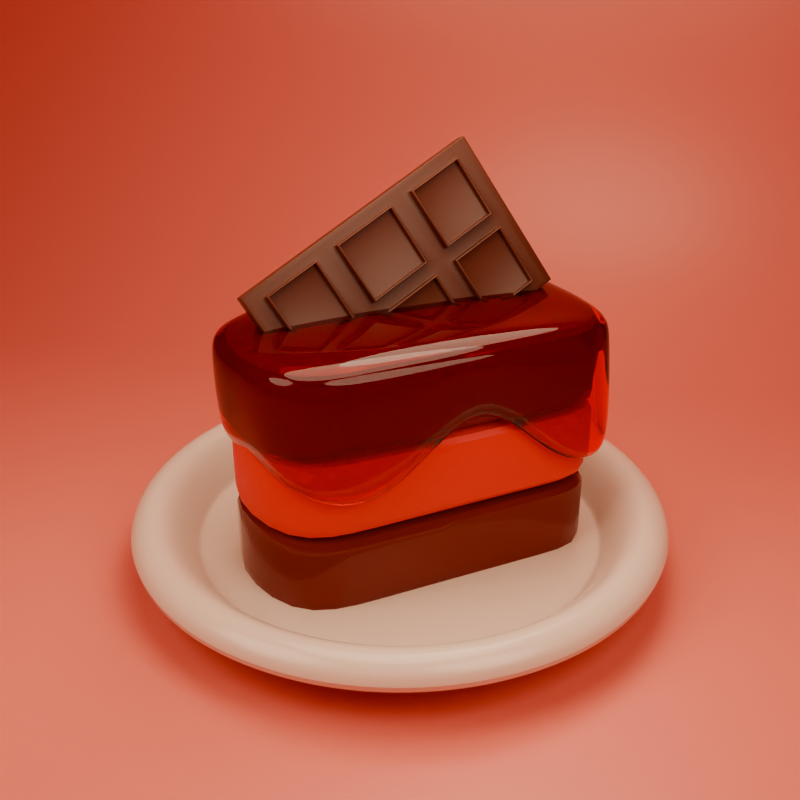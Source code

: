 # Source: Piece_of_Cake.blend  (saved by Blender 4.0.36; exported with 4.5.12 LTS)
import bpy
from mathutils import Matrix  # noqa: F401  (used for matrix-valued properties, if any)

bpy.ops.wm.read_factory_settings(use_empty=True)
scene = bpy.context.scene
scene.name = 'Scene'

# ---- collections
col_collection = bpy.data.collections.new('Collection'); scene.collection.children.link(col_collection)

# ---- materials (node trees are filled in below, after node groups)
mat_material_003 = bpy.data.materials.new('Material.003')
mat_material_004 = bpy.data.materials.new('Material.004')
mat_material_005 = bpy.data.materials.new('Material.005')
mat_material_006 = bpy.data.materials.new('Material.006')
mat_material_002 = bpy.data.materials.new('Material.002')
mat_material_001 = bpy.data.materials.new('Material.001')

# ---- node groups
ng_auto_smooth = bpy.data.node_groups.new('Auto Smooth', 'GeometryNodeTree')
_s = ng_auto_smooth.interface.new_socket(name='Geometry', in_out='OUTPUT', socket_type='NodeSocketGeometry')
_s = ng_auto_smooth.interface.new_socket(name='Geometry', in_out='INPUT', socket_type='NodeSocketGeometry')
_s = ng_auto_smooth.interface.new_socket(name='Angle', in_out='INPUT', socket_type='NodeSocketFloat')
_s.subtype = 'ANGLE'
_s.min_value = 0.0
_s.max_value = 3.142
ng_auto_smooth.is_modifier = True
_N = ng_auto_smooth.nodes; _L = ng_auto_smooth.links
n0 = _N.new('NodeGroupOutput'); n0.name = 'Group Output'; n0.location = (480, -100)
n1 = _N.new('NodeGroupInput'); n1.name = 'Group Input'; n1.location = (-420, -300)
n2 = _N.new('NodeGroupInput'); n2.name = 'Group Input.001'; n2.location = (-60, -100)
n3 = _N.new('GeometryNodeSetShadeSmooth'); n3.name = 'Set Shade Smooth'; n3.location = (120, -100)
n3.domain = 'EDGE'
n4 = _N.new('GeometryNodeSetShadeSmooth'); n4.name = 'Set Shade Smooth.001'; n4.location = (300, -100)
n5 = _N.new('GeometryNodeInputMeshEdgeAngle'); n5.name = 'Edge Angle'; n5.location = (-420, -220)
n6 = _N.new('GeometryNodeInputEdgeSmooth'); n6.name = 'Is Edge Smooth'; n6.location = (-60, -160)
n7 = _N.new('GeometryNodeInputShadeSmooth'); n7.name = 'Is Face Smooth'; n7.location = (-240, -340)
n8 = _N.new('FunctionNodeBooleanMath'); n8.name = 'Boolean Math'; n8.location = (-60, -220)
n9 = _N.new('FunctionNodeCompare'); n9.name = 'Compare'; n9.location = (-240, -180)
n9.operation = 'LESS_EQUAL'
_L.new(n5.outputs[0], n9.inputs[0])
_L.new(n4.outputs[0], n0.inputs[0])
_L.new(n1.outputs[1], n9.inputs[1])
_L.new(n9.outputs[0], n8.inputs[0])
_L.new(n7.outputs[0], n8.inputs[1])
_L.new(n2.outputs[0], n3.inputs[0])
_L.new(n6.outputs[0], n3.inputs[1])
_L.new(n3.outputs[0], n4.inputs[0])
_L.new(n8.outputs[0], n3.inputs[2])
n0.is_active_output = True

# ---- material node trees
mat_material_003.use_nodes = True; mat_material_003.node_tree.nodes.clear()
_N = mat_material_003.node_tree.nodes; _L = mat_material_003.node_tree.links
n0 = _N.new('ShaderNodeBsdfPrincipled'); n0.name = 'Principled BSDF'; n0.location = (10, 300)
n0.inputs[0].default_value = (0.2016, 0.02122, 0.01229, 1.0)
n0.inputs[2].default_value = 0.03279
n0.inputs[3].default_value = 1.45
n1 = _N.new('ShaderNodeOutputMaterial'); n1.name = 'Material Output'; n1.location = (300, 300)
_L.new(n0.outputs[0], n1.inputs[0])
n1.is_active_output = True
mat_material_004.use_nodes = True; mat_material_004.node_tree.nodes.clear()
_N = mat_material_004.node_tree.nodes; _L = mat_material_004.node_tree.links
n0 = _N.new('ShaderNodeBsdfPrincipled'); n0.name = 'Principled BSDF'; n0.location = (10, 300)
n0.inputs[0].default_value = (0.8, 0.07721, 0.06722, 1.0)
n0.inputs[3].default_value = 1.45
n1 = _N.new('ShaderNodeOutputMaterial'); n1.name = 'Material Output'; n1.location = (300, 300)
_L.new(n0.outputs[0], n1.inputs[0])
n1.is_active_output = True
mat_material_005.use_nodes = True; mat_material_005.node_tree.nodes.clear()
_N = mat_material_005.node_tree.nodes; _L = mat_material_005.node_tree.links
n0 = _N.new('ShaderNodeBsdfPrincipled'); n0.name = 'Principled BSDF'; n0.location = (10, 300)
n0.inputs[0].default_value = (1.0, 0.02938, 0.02622, 1.0)
n0.inputs[2].default_value = 0.0
n0.inputs[3].default_value = 1.45
n0.inputs[18].default_value = 1.0
n1 = _N.new('ShaderNodeOutputMaterial'); n1.name = 'Material Output'; n1.location = (300, 300)
_L.new(n0.outputs[0], n1.inputs[0])
n1.is_active_output = True
mat_material_006.use_nodes = True; mat_material_006.node_tree.nodes.clear()
_N = mat_material_006.node_tree.nodes; _L = mat_material_006.node_tree.links
n0 = _N.new('ShaderNodeBsdfPrincipled'); n0.name = 'Principled BSDF'; n0.location = (10, 300)
n0.inputs[0].default_value = (0.117, 0.0289, 0.01542, 1.0)
n0.inputs[2].default_value = 0.35
n0.inputs[3].default_value = 1.45
n1 = _N.new('ShaderNodeOutputMaterial'); n1.name = 'Material Output'; n1.location = (300, 300)
_L.new(n0.outputs[0], n1.inputs[0])
n1.is_active_output = True
mat_material_002.use_nodes = True; mat_material_002.node_tree.nodes.clear()
_N = mat_material_002.node_tree.nodes; _L = mat_material_002.node_tree.links
n0 = _N.new('ShaderNodeBsdfPrincipled'); n0.name = 'Principled BSDF'; n0.location = (10, 300)
n0.inputs[0].default_value = (0.7992, 0.6239, 0.5332, 1.0)
n0.inputs[2].default_value = 0.2
n0.inputs[3].default_value = 1.45
n1 = _N.new('ShaderNodeOutputMaterial'); n1.name = 'Material Output'; n1.location = (300, 300)
_L.new(n0.outputs[0], n1.inputs[0])
n1.is_active_output = True
mat_material_001.use_nodes = True; mat_material_001.node_tree.nodes.clear()
_N = mat_material_001.node_tree.nodes; _L = mat_material_001.node_tree.links
n0 = _N.new('ShaderNodeBsdfPrincipled'); n0.name = 'Principled BSDF'; n0.location = (10, 300)
n0.inputs[0].default_value = (0.7993, 0.2418, 0.2032, 1.0)
n0.inputs[2].default_value = 0.35
n0.inputs[3].default_value = 1.45
n1 = _N.new('ShaderNodeOutputMaterial'); n1.name = 'Material Output'; n1.location = (300, 300)
_L.new(n0.outputs[0], n1.inputs[0])
n1.is_active_output = True

# ---- world
world_world = bpy.data.worlds.new('World'); scene.world = world_world
world_world.use_nodes = True; world_world.node_tree.nodes.clear()
_N = world_world.node_tree.nodes; _L = world_world.node_tree.links
n0 = _N.new('ShaderNodeOutputWorld'); n0.name = 'World Output'; n0.location = (300, 300)
n1 = _N.new('ShaderNodeBackground'); n1.name = 'Background'; n1.location = (10, 300)
n1.inputs[0].default_value = (0.3186, 0.03954, 0.0356, 1.0)
_L.new(n1.outputs[0], n0.inputs[0])
n0.is_active_output = True
world_world.color = (0.05088, 0.05088, 0.05088)
world_world.use_sun_shadow = False
world_world.sun_shadow_jitter_overblur = 0.0

# ---- cameras
cam_camera_001 = bpy.data.cameras.new('Camera.001')

# ---- lights
light_area = bpy.data.lights.new('Area', 'AREA')
light_area.color = (1.0, 0.9512, 0.6909)
light_area.transmission_factor = 0.0
light_area.energy = 75.0
light_area.shadow_maximum_resolution = 0.006
light_area.use_absolute_resolution = True
light_area.shape = 'DISK'
light_area.size = 3.0
light_area.size_y = 1.0
light_area_003 = bpy.data.lights.new('Area.003', 'AREA')
light_area_003.color = (1.0, 0.9512, 0.6909)
light_area_003.transmission_factor = 0.0
light_area_003.energy = 75.0
light_area_003.shadow_maximum_resolution = 0.006
light_area_003.use_absolute_resolution = True
light_area_003.shape = 'DISK'
light_area_003.size = 3.0
light_area_003.size_y = 1.0
light_area_005 = bpy.data.lights.new('Area.005', 'AREA')
light_area_005.color = (1.0, 0.9512, 0.6909)
light_area_005.transmission_factor = 0.0
light_area_005.energy = 75.0
light_area_005.shadow_maximum_resolution = 0.006
light_area_005.use_absolute_resolution = True
light_area_005.shape = 'DISK'
light_area_005.size = 3.0
light_area_005.size_y = 1.0
light_area_006 = bpy.data.lights.new('Area.006', 'AREA')
light_area_006.color = (1.0, 0.9512, 0.6909)
light_area_006.transmission_factor = 0.0
light_area_006.energy = 75.0
light_area_006.shadow_maximum_resolution = 0.006
light_area_006.use_absolute_resolution = True
light_area_006.shape = 'DISK'
light_area_006.size = 3.0
light_area_006.size_y = 1.0

# ---- meshes
me_plane = bpy.data.meshes.new('Plane')
me_plane.from_pydata([(-0.3476, -0.834, 0.0), (0.3476, -0.834, 0.0), (-0.6652, 0.834, 0.0), (0.6652, 0.834, 0.0), (-0.3476, -0.834, 0.4556), (0.3476, -0.834, 0.4556), (-0.6652, 0.834, 0.4556), (0.6652, 0.834, 0.4556), (0.427, -0.417, 0.0), (-0.427, -0.417, 0.0), (-0.5064, -3.267e-10, 0.0), (-0.5858, 0.417, 0.0), (0.6652, 0.834, 0.4086), (0.6652, 0.834, 0.04701), (0.3476, -0.834, 0.04701), (0.3476, -0.834, 0.4086), (-0.3476, -0.834, 0.4086), (-0.3476, -0.834, 0.04701), (-0.6652, 0.834, 0.04701), (-0.6652, 0.834, 0.4086), (0.5064, -3.267e-10, 0.0), (0.5858, 0.417, 0.0), (-0.5858, 0.417, 0.4556), (-0.5064, -3.267e-10, 0.4556), (-0.427, -0.417, 0.4556), (0.427, -0.417, 0.4556), (0.5064, -3.267e-10, 0.4556), (0.5858, 0.417, 0.4556), (-0.427, -0.417, 0.4086), (-0.5064, -3.267e-10, 0.4086), (-0.5858, 0.417, 0.4086), (-0.5858, 0.417, 0.04701), (-0.5064, -3.267e-10, 0.04701), (-0.427, -0.417, 0.04701), (0.5858, 0.417, 0.4086), (0.5064, -3.267e-10, 0.4086), (0.427, -0.417, 0.4086), (0.427, -0.417, 0.04701), (0.5064, -3.267e-10, 0.04701), (0.5858, 0.417, 0.04701)], [], [(11, 2, 3, 21), (22, 27, 7, 6), (3, 2, 18, 13), (9, 0, 17, 33), (21, 3, 13, 39), (28, 16, 4, 24), (16, 15, 5, 4), (0, 1, 14, 17), (12, 34, 39, 13), (34, 12, 7, 27), (15, 16, 17, 14), (19, 12, 13, 18), (30, 19, 18, 31), (36, 15, 14, 37), (12, 19, 6, 7), (34, 35, 38, 39), (35, 36, 37, 38), (16, 28, 33, 17), (28, 29, 32, 33), (29, 30, 31, 32), (15, 36, 25, 5), (36, 35, 26, 25), (35, 34, 27, 26), (19, 30, 22, 6), (30, 29, 23, 22), (29, 28, 24, 23), (1, 8, 37, 14), (8, 20, 38, 37), (20, 21, 39, 38), (2, 11, 31, 18), (11, 10, 32, 31), (10, 9, 33, 32), (4, 5, 25, 24), (24, 25, 26, 23), (23, 26, 27, 22), (0, 9, 8, 1), (9, 10, 20, 8), (10, 11, 21, 20)])
me_plane.polygons.foreach_set('use_smooth', [True] * 38)
_uv = me_plane.uv_layers.new(name='UVMap')
_uv.uv.foreach_set('vector', [0.0, 0.75, 0.0, 1.0, 1.0, 1.0, 1.0, 0.75, 0.0, 0.75, 1.0, 0.75, 1.0, 1.0, 0.0, 1.0, 1.0, 1.0, 0.0, 1.0, 0.0, 1.0, 1.0, 1.0, 0.0, 0.25, 0.0, 0.0, 0.0, 0.0, 0.0, 0.25, 1.0, 0.75, 1.0, 1.0, 1.0, 1.0, 1.0, 0.75, 0.0, 0.25, 0.0, 0.0, 0.0, 0.0, 0.0, 0.25, 0.0, 0.0, 1.0, 0.0, 1.0, 0.0, 0.0, 0.0, 0.0, 0.0, 1.0, 0.0, 1.0, 0.0, 0.0, 0.0, 1.0, 1.0, 1.0, 0.75, 1.0, 0.75, 1.0, 1.0, 1.0, 0.75, 1.0, 1.0, 1.0, 1.0, 1.0, 0.75, 1.0, 0.0, 0.0, 0.0, 0.0, 0.0, 1.0, 0.0, 0.0, 1.0, 1.0, 1.0, 1.0, 1.0, 0.0, 1.0, 0.0, 0.75, 0.0, 1.0, 0.0, 1.0, 0.0, 0.75, 1.0, 0.25, 1.0, 0.0, 1.0, 0.0, 1.0, 0.25, 1.0, 1.0, 0.0, 1.0, 0.0, 1.0, 1.0, 1.0, 1.0, 0.75, 1.0, 0.5, 1.0, 0.5, 1.0, 0.75, 1.0, 0.5, 1.0, 0.25, 1.0, 0.25, 1.0, 0.5, 0.0, 0.0, 0.0, 0.25, 0.0, 0.25, 0.0, 0.0, 0.0, 0.25, 0.0, 0.5, 0.0, 0.5, 0.0, 0.25, 0.0, 0.5, 0.0, 0.75, 0.0, 0.75, 0.0, 0.5, 1.0, 0.0, 1.0, 0.25, 1.0, 0.25, 1.0, 0.0, 1.0, 0.25, 1.0, 0.5, 1.0, 0.5, 1.0, 0.25, 1.0, 0.5, 1.0, 0.75, 1.0, 0.75, 1.0, 0.5, 0.0, 1.0, 0.0, 0.75, 0.0, 0.75, 0.0, 1.0, 0.0, 0.75, 0.0, 0.5, 0.0, 0.5, 0.0, 0.75, 0.0, 0.5, 0.0, 0.25, 0.0, 0.25, 0.0, 0.5, 1.0, 0.0, 1.0, 0.25, 1.0, 0.25, 1.0, 0.0, 1.0, 0.25, 1.0, 0.5, 1.0, 0.5, 1.0, 0.25, 1.0, 0.5, 1.0, 0.75, 1.0, 0.75, 1.0, 0.5, 0.0, 1.0, 0.0, 0.75, 0.0, 0.75, 0.0, 1.0, 0.0, 0.75, 0.0, 0.5, 0.0, 0.5, 0.0, 0.75, 0.0, 0.5, 0.0, 0.25, 0.0, 0.25, 0.0, 0.5, 0.0, 0.0, 1.0, 0.0, 1.0, 0.25, 0.0, 0.25, 0.0, 0.25, 1.0, 0.25, 1.0, 0.5, 0.0, 0.5, 0.0, 0.5, 1.0, 0.5, 1.0, 0.75, 0.0, 0.75, 0.0, 0.0, 0.0, 0.25, 1.0, 0.25, 1.0, 0.0, 0.0, 0.25, 0.0, 0.5, 1.0, 0.5, 1.0, 0.25, 0.0, 0.5, 0.0, 0.75, 1.0, 0.75, 1.0, 0.5])
me_plane.materials.append(mat_material_003)
me_plane.update()
me_plane_001 = bpy.data.meshes.new('Plane.001')
me_plane_001.from_pydata([(-0.3476, -0.834, 0.0), (0.3476, -0.834, 0.0), (-0.6652, 0.834, 0.0), (0.6652, 0.834, 0.0), (-0.3476, -0.834, 0.4556), (0.3476, -0.834, 0.4556), (-0.6652, 0.834, 0.4556), (0.6652, 0.834, 0.4556), (0.427, -0.417, 0.0), (-0.427, -0.417, 0.0), (-0.5064, -3.267e-10, 0.0), (-0.5858, 0.417, 0.0), (0.6652, 0.834, 0.4086), (0.6652, 0.834, 0.04701), (0.3476, -0.834, 0.04701), (0.3476, -0.834, 0.4086), (-0.3476, -0.834, 0.4086), (-0.3476, -0.834, 0.04701), (-0.6652, 0.834, 0.04701), (-0.6652, 0.834, 0.4086), (0.5064, -3.267e-10, 0.0), (0.5858, 0.417, 0.0), (-0.5858, 0.417, 0.4556), (-0.5064, -3.267e-10, 0.4556), (-0.427, -0.417, 0.4556), (0.427, -0.417, 0.4556), (0.5064, -3.267e-10, 0.4556), (0.5858, 0.417, 0.4556), (-0.427, -0.417, 0.4086), (-0.5064, -3.267e-10, 0.4086), (-0.5858, 0.417, 0.4086), (-0.5858, 0.417, 0.04701), (-0.5064, -3.267e-10, 0.04701), (-0.427, -0.417, 0.04701), (0.5858, 0.417, 0.4086), (0.5064, -3.267e-10, 0.4086), (0.427, -0.417, 0.4086), (0.427, -0.417, 0.04701), (0.5064, -3.267e-10, 0.04701), (0.5858, 0.417, 0.04701)], [], [(11, 2, 3, 21), (22, 27, 7, 6), (3, 2, 18, 13), (9, 0, 17, 33), (21, 3, 13, 39), (28, 16, 4, 24), (16, 15, 5, 4), (0, 1, 14, 17), (12, 34, 39, 13), (34, 12, 7, 27), (15, 16, 17, 14), (19, 12, 13, 18), (30, 19, 18, 31), (36, 15, 14, 37), (12, 19, 6, 7), (34, 35, 38, 39), (35, 36, 37, 38), (16, 28, 33, 17), (28, 29, 32, 33), (29, 30, 31, 32), (15, 36, 25, 5), (36, 35, 26, 25), (35, 34, 27, 26), (19, 30, 22, 6), (30, 29, 23, 22), (29, 28, 24, 23), (1, 8, 37, 14), (8, 20, 38, 37), (20, 21, 39, 38), (2, 11, 31, 18), (11, 10, 32, 31), (10, 9, 33, 32), (4, 5, 25, 24), (24, 25, 26, 23), (23, 26, 27, 22), (0, 9, 8, 1), (9, 10, 20, 8), (10, 11, 21, 20)])
me_plane_001.polygons.foreach_set('use_smooth', [True] * 38)
_uv = me_plane_001.uv_layers.new(name='UVMap')
_uv.uv.foreach_set('vector', [0.0, 0.75, 0.0, 1.0, 1.0, 1.0, 1.0, 0.75, 0.0, 0.75, 1.0, 0.75, 1.0, 1.0, 0.0, 1.0, 1.0, 1.0, 0.0, 1.0, 0.0, 1.0, 1.0, 1.0, 0.0, 0.25, 0.0, 0.0, 0.0, 0.0, 0.0, 0.25, 1.0, 0.75, 1.0, 1.0, 1.0, 1.0, 1.0, 0.75, 0.0, 0.25, 0.0, 0.0, 0.0, 0.0, 0.0, 0.25, 0.0, 0.0, 1.0, 0.0, 1.0, 0.0, 0.0, 0.0, 0.0, 0.0, 1.0, 0.0, 1.0, 0.0, 0.0, 0.0, 1.0, 1.0, 1.0, 0.75, 1.0, 0.75, 1.0, 1.0, 1.0, 0.75, 1.0, 1.0, 1.0, 1.0, 1.0, 0.75, 1.0, 0.0, 0.0, 0.0, 0.0, 0.0, 1.0, 0.0, 0.0, 1.0, 1.0, 1.0, 1.0, 1.0, 0.0, 1.0, 0.0, 0.75, 0.0, 1.0, 0.0, 1.0, 0.0, 0.75, 1.0, 0.25, 1.0, 0.0, 1.0, 0.0, 1.0, 0.25, 1.0, 1.0, 0.0, 1.0, 0.0, 1.0, 1.0, 1.0, 1.0, 0.75, 1.0, 0.5, 1.0, 0.5, 1.0, 0.75, 1.0, 0.5, 1.0, 0.25, 1.0, 0.25, 1.0, 0.5, 0.0, 0.0, 0.0, 0.25, 0.0, 0.25, 0.0, 0.0, 0.0, 0.25, 0.0, 0.5, 0.0, 0.5, 0.0, 0.25, 0.0, 0.5, 0.0, 0.75, 0.0, 0.75, 0.0, 0.5, 1.0, 0.0, 1.0, 0.25, 1.0, 0.25, 1.0, 0.0, 1.0, 0.25, 1.0, 0.5, 1.0, 0.5, 1.0, 0.25, 1.0, 0.5, 1.0, 0.75, 1.0, 0.75, 1.0, 0.5, 0.0, 1.0, 0.0, 0.75, 0.0, 0.75, 0.0, 1.0, 0.0, 0.75, 0.0, 0.5, 0.0, 0.5, 0.0, 0.75, 0.0, 0.5, 0.0, 0.25, 0.0, 0.25, 0.0, 0.5, 1.0, 0.0, 1.0, 0.25, 1.0, 0.25, 1.0, 0.0, 1.0, 0.25, 1.0, 0.5, 1.0, 0.5, 1.0, 0.25, 1.0, 0.5, 1.0, 0.75, 1.0, 0.75, 1.0, 0.5, 0.0, 1.0, 0.0, 0.75, 0.0, 0.75, 0.0, 1.0, 0.0, 0.75, 0.0, 0.5, 0.0, 0.5, 0.0, 0.75, 0.0, 0.5, 0.0, 0.25, 0.0, 0.25, 0.0, 0.5, 0.0, 0.0, 1.0, 0.0, 1.0, 0.25, 0.0, 0.25, 0.0, 0.25, 1.0, 0.25, 1.0, 0.5, 0.0, 0.5, 0.0, 0.5, 1.0, 0.5, 1.0, 0.75, 0.0, 0.75, 0.0, 0.0, 0.0, 0.25, 1.0, 0.25, 1.0, 0.0, 0.0, 0.25, 0.0, 0.5, 1.0, 0.5, 1.0, 0.25, 0.0, 0.5, 0.0, 0.75, 1.0, 0.75, 1.0, 0.5])
me_plane_001.materials.append(mat_material_004)
me_plane_001.update()
me_plane_002 = bpy.data.meshes.new('Plane.002')
me_plane_002.from_pydata([(-0.3476, -0.834, 0.0), (0.3476, -0.834, 0.0), (-0.6652, 0.834, 0.0), (0.6652, 0.834, 0.0), (-0.3476, -0.834, 0.4556), (0.3476, -0.834, 0.4556), (-0.6652, 0.834, 0.4556), (0.6652, 0.834, 0.4556), (0.427, -0.417, 0.0), (-0.427, -0.417, 0.0), (-0.5064, -3.267e-10, 0.0), (-0.5858, 0.417, 0.0), (0.6652, 0.834, 0.4086), (0.6652, 0.834, 0.04701), (0.3476, -0.834, 0.04701), (0.3476, -0.834, 0.4086), (-0.3476, -0.834, 0.4086), (-0.3476, -0.834, 0.04701), (-0.6652, 0.834, 0.04701), (-0.6652, 0.834, 0.4086), (0.5064, -3.267e-10, 0.0), (0.5858, 0.417, 0.0), (-0.5858, 0.417, 0.4556), (-0.5064, -3.267e-10, 0.4556), (-0.427, -0.417, 0.4556), (0.427, -0.417, 0.4556), (0.5064, -3.267e-10, 0.4556), (0.5858, 0.417, 0.4556), (-0.427, -0.417, 0.4086), (-0.5064, -3.267e-10, 0.4086), (-0.5858, 0.417, 0.4086), (-0.5858, 0.417, 0.04701), (-0.5064, -3.267e-10, 0.04701), (-0.427, -0.417, 0.04701), (0.5858, 0.417, 0.4086), (0.5064, -3.267e-10, 0.4086), (0.427, -0.417, 0.4086), (0.427, -0.417, 0.04701), (0.5064, -3.267e-10, 0.04701), (0.5858, 0.417, 0.04701)], [], [(11, 2, 3, 21), (22, 27, 7, 6), (3, 2, 18, 13), (9, 0, 17, 33), (21, 3, 13, 39), (28, 16, 4, 24), (16, 15, 5, 4), (0, 1, 14, 17), (12, 34, 39, 13), (34, 12, 7, 27), (15, 16, 17, 14), (19, 12, 13, 18), (30, 19, 18, 31), (36, 15, 14, 37), (12, 19, 6, 7), (34, 35, 38, 39), (35, 36, 37, 38), (16, 28, 33, 17), (28, 29, 32, 33), (29, 30, 31, 32), (15, 36, 25, 5), (36, 35, 26, 25), (35, 34, 27, 26), (19, 30, 22, 6), (30, 29, 23, 22), (29, 28, 24, 23), (1, 8, 37, 14), (8, 20, 38, 37), (20, 21, 39, 38), (2, 11, 31, 18), (11, 10, 32, 31), (10, 9, 33, 32), (4, 5, 25, 24), (24, 25, 26, 23), (23, 26, 27, 22), (0, 9, 8, 1), (9, 10, 20, 8), (10, 11, 21, 20)])
me_plane_002.polygons.foreach_set('use_smooth', [True] * 38)
_uv = me_plane_002.uv_layers.new(name='UVMap')
_uv.uv.foreach_set('vector', [0.0, 0.75, 0.0, 1.0, 1.0, 1.0, 1.0, 0.75, 0.0, 0.75, 1.0, 0.75, 1.0, 1.0, 0.0, 1.0, 1.0, 1.0, 0.0, 1.0, 0.0, 1.0, 1.0, 1.0, 0.0, 0.25, 0.0, 0.0, 0.0, 0.0, 0.0, 0.25, 1.0, 0.75, 1.0, 1.0, 1.0, 1.0, 1.0, 0.75, 0.0, 0.25, 0.0, 0.0, 0.0, 0.0, 0.0, 0.25, 0.0, 0.0, 1.0, 0.0, 1.0, 0.0, 0.0, 0.0, 0.0, 0.0, 1.0, 0.0, 1.0, 0.0, 0.0, 0.0, 1.0, 1.0, 1.0, 0.75, 1.0, 0.75, 1.0, 1.0, 1.0, 0.75, 1.0, 1.0, 1.0, 1.0, 1.0, 0.75, 1.0, 0.0, 0.0, 0.0, 0.0, 0.0, 1.0, 0.0, 0.0, 1.0, 1.0, 1.0, 1.0, 1.0, 0.0, 1.0, 0.0, 0.75, 0.0, 1.0, 0.0, 1.0, 0.0, 0.75, 1.0, 0.25, 1.0, 0.0, 1.0, 0.0, 1.0, 0.25, 1.0, 1.0, 0.0, 1.0, 0.0, 1.0, 1.0, 1.0, 1.0, 0.75, 1.0, 0.5, 1.0, 0.5, 1.0, 0.75, 1.0, 0.5, 1.0, 0.25, 1.0, 0.25, 1.0, 0.5, 0.0, 0.0, 0.0, 0.25, 0.0, 0.25, 0.0, 0.0, 0.0, 0.25, 0.0, 0.5, 0.0, 0.5, 0.0, 0.25, 0.0, 0.5, 0.0, 0.75, 0.0, 0.75, 0.0, 0.5, 1.0, 0.0, 1.0, 0.25, 1.0, 0.25, 1.0, 0.0, 1.0, 0.25, 1.0, 0.5, 1.0, 0.5, 1.0, 0.25, 1.0, 0.5, 1.0, 0.75, 1.0, 0.75, 1.0, 0.5, 0.0, 1.0, 0.0, 0.75, 0.0, 0.75, 0.0, 1.0, 0.0, 0.75, 0.0, 0.5, 0.0, 0.5, 0.0, 0.75, 0.0, 0.5, 0.0, 0.25, 0.0, 0.25, 0.0, 0.5, 1.0, 0.0, 1.0, 0.25, 1.0, 0.25, 1.0, 0.0, 1.0, 0.25, 1.0, 0.5, 1.0, 0.5, 1.0, 0.25, 1.0, 0.5, 1.0, 0.75, 1.0, 0.75, 1.0, 0.5, 0.0, 1.0, 0.0, 0.75, 0.0, 0.75, 0.0, 1.0, 0.0, 0.75, 0.0, 0.5, 0.0, 0.5, 0.0, 0.75, 0.0, 0.5, 0.0, 0.25, 0.0, 0.25, 0.0, 0.5, 0.0, 0.0, 1.0, 0.0, 1.0, 0.25, 0.0, 0.25, 0.0, 0.25, 1.0, 0.25, 1.0, 0.5, 0.0, 0.5, 0.0, 0.5, 1.0, 0.5, 1.0, 0.75, 0.0, 0.75, 0.0, 0.0, 0.0, 0.25, 1.0, 0.25, 1.0, 0.0, 0.0, 0.25, 0.0, 0.5, 1.0, 0.5, 1.0, 0.25, 0.0, 0.5, 0.0, 0.75, 1.0, 0.75, 1.0, 0.5])
me_plane_002.materials.append(mat_material_003)
me_plane_002.update()
me_plane_003 = bpy.data.meshes.new('Plane.003')
me_plane_003.from_pydata([(-0.3315, -0.7779, 0.1771), (0.3317, -0.7779, 0.1771), (-0.6346, 0.7786, 0.1771), (0.6348, 0.7786, 0.1771), (-0.5588, 0.3895, 0.1771), (-0.483, 0.000345, 0.1771), (-0.4073, -0.3888, 0.1771), (0.4075, -0.3888, 0.1771), (0.4833, 0.000345, 0.1771), (0.5591, 0.3895, 0.1771), (-0.3315, -0.7779, -0.3059), (0.3317, -0.7779, -0.3145), (-0.6346, 0.7786, -0.2403), (0.6581, 0.8183, -0.4421), (-0.5588, 0.3895, -0.3145), (-0.4273, -0.0294, -0.6888), (-0.4073, -0.3888, -0.3145), (0.4593, -0.4005, -0.4763), (0.4378, 0.09651, 0.05781), (0.6167, 0.4337, -0.4675), (0.3317, -0.7779, 0.1374), (-0.3315, -0.7779, 0.1374), (0.4075, -0.3888, 0.1374), (-0.483, 0.000345, 0.1374), (-0.5588, 0.3895, 0.1374), (0.6348, 0.7786, 0.1374), (0.5591, 0.3895, 0.1374), (-0.4073, -0.3888, 0.1374), (0.4833, 0.000345, 0.1374), (-0.6346, 0.7786, 0.1374), (0.0001218, -0.7779, 0.1771), (0.0001218, 0.7786, 0.1771), (0.0001218, -0.3888, 0.1771), (0.0001218, 0.000345, 0.1771), (0.0001218, 0.3895, 0.1771), (-0.004421, -0.7199, -0.2687), (0.01174, 0.7985, -0.19), (0.0001218, 0.7786, 0.1374), (0.0001218, -0.7779, 0.1374)], [], [(34, 9, 3, 31), (30, 1, 7, 32), (32, 7, 8, 33), (33, 8, 9, 34), (38, 21, 10, 35), (22, 20, 11, 17), (23, 24, 14, 15), (25, 26, 19, 13), (27, 23, 15, 16), (28, 22, 17, 18), (37, 25, 13, 36), (21, 27, 16, 10), (24, 29, 12, 14), (26, 28, 18, 19), (9, 8, 28, 26), (4, 2, 29, 24), (0, 6, 27, 21), (31, 3, 25, 37), (8, 7, 22, 28), (6, 5, 23, 27), (3, 9, 26, 25), (5, 4, 24, 23), (7, 1, 20, 22), (30, 0, 21, 38), (1, 30, 38, 20), (2, 31, 37, 29), (29, 37, 36, 12), (20, 38, 35, 11), (5, 33, 34, 4), (6, 32, 33, 5), (0, 30, 32, 6), (4, 34, 31, 2)])
me_plane_003.polygons.foreach_set('use_smooth', [True] * 32)
_uv = me_plane_003.uv_layers.new(name='UVMap')
_uv.uv.foreach_set('vector', [0.5, 0.75, 1.0, 0.75, 1.0, 1.0, 0.5, 1.0, 0.5, 0.0, 1.0, 0.0, 1.0, 0.25, 0.5, 0.25, 0.5, 0.25, 1.0, 0.25, 1.0, 0.5, 0.5, 0.5, 0.5, 0.5, 1.0, 0.5, 1.0, 0.75, 0.5, 0.75, 0.5, 0.0, 0.0, 0.0, 0.0, 0.0, 0.5, 0.0, 1.0, 0.25, 1.0, 0.0, 1.0, 0.0, 1.0, 0.25, 0.0, 0.5, 0.0, 0.75, 0.0, 0.75, 0.0, 0.5, 1.0, 1.0, 1.0, 0.75, 1.0, 0.75, 1.0, 1.0, 0.0, 0.25, 0.0, 0.5, 0.0, 0.5, 0.0, 0.25, 1.0, 0.5, 1.0, 0.25, 1.0, 0.25, 1.0, 0.5, 0.5, 1.0, 1.0, 1.0, 1.0, 1.0, 0.5, 1.0, 0.0, 0.0, 0.0, 0.25, 0.0, 0.25, 0.0, 0.0, 0.0, 0.75, 0.0, 1.0, 0.0, 1.0, 0.0, 0.75, 1.0, 0.75, 1.0, 0.5, 1.0, 0.5, 1.0, 0.75, 1.0, 0.75, 1.0, 0.5, 1.0, 0.5, 1.0, 0.75, 0.0, 0.75, 0.0, 1.0, 0.0, 1.0, 0.0, 0.75, 0.0, 0.0, 0.0, 0.25, 0.0, 0.25, 0.0, 0.0, 0.5, 1.0, 1.0, 1.0, 1.0, 1.0, 0.5, 1.0, 1.0, 0.5, 1.0, 0.25, 1.0, 0.25, 1.0, 0.5, 0.0, 0.25, 0.0, 0.5, 0.0, 0.5, 0.0, 0.25, 1.0, 1.0, 1.0, 0.75, 1.0, 0.75, 1.0, 1.0, 0.0, 0.5, 0.0, 0.75, 0.0, 0.75, 0.0, 0.5, 1.0, 0.25, 1.0, 0.0, 1.0, 0.0, 1.0, 0.25, 0.5, 0.0, 0.0, 0.0, 0.0, 0.0, 0.5, 0.0, 1.0, 0.0, 0.5, 0.0, 0.5, 0.0, 1.0, 0.0, 0.0, 1.0, 0.5, 1.0, 0.5, 1.0, 0.0, 1.0, 0.0, 1.0, 0.5, 1.0, 0.5, 1.0, 0.0, 1.0, 1.0, 0.0, 0.5, 0.0, 0.5, 0.0, 1.0, 0.0, 0.0, 0.5, 0.5, 0.5, 0.5, 0.75, 0.0, 0.75, 0.0, 0.25, 0.5, 0.25, 0.5, 0.5, 0.0, 0.5, 0.0, 0.0, 0.5, 0.0, 0.5, 0.25, 0.0, 0.25, 0.0, 0.75, 0.5, 0.75, 0.5, 1.0, 0.0, 1.0])
me_plane_003.materials.append(mat_material_005)
me_plane_003.update()
me_plane_004 = bpy.data.meshes.new('Plane.004')
me_plane_004.from_pydata([(-1.137, -1.192, 0.06453), (1.273, -1.192, 0.06453), (-1.137, 1.218, 0.06453), (1.273, 1.218, 0.06453), (-1.066, -1.121, 0.2169), (1.202, -1.121, 0.2169), (-1.066, 1.147, 0.2169), (1.202, 1.147, 0.2169), (-1.137, 0.4148, 0.06453), (-1.137, -0.3887, 0.06453), (1.273, -0.3887, 0.06453), (1.273, 0.4148, 0.06453), (-1.066, 0.4148, 0.2169), (-1.066, -0.3887, 0.2169), (1.202, -0.3887, 0.2169), (1.202, 0.4148, 0.2169), (0.06824, -1.192, 0.06453), (0.06824, 1.218, 0.06453), (0.06824, -1.121, 0.2169), (0.06824, 1.147, 0.2169), (0.06824, -0.3887, 0.2169), (0.06824, 0.4148, 0.2169), (0.06824, -0.3887, 0.06453), (0.06824, 0.4148, 0.06453), (-1.137, -0.3887, 0.2169), (-1.137, -1.192, 0.2169), (0.06824, -1.192, 0.2169), (1.273, -1.192, 0.2169), (1.273, 0.4148, 0.2169), (1.273, 1.218, 0.2169), (0.06824, 1.218, 0.2169), (-1.137, 1.218, 0.2169), (-1.137, 0.4148, 0.2169), (1.273, -0.3887, 0.2169), (0.1725, 0.5191, 0.2169), (1.098, 0.5191, 0.2169), (1.098, 1.043, 0.2169), (0.1725, 1.043, 0.2169), (0.1725, -1.017, 0.2169), (1.098, -1.017, 0.2169), (1.098, -0.4929, 0.2169), (0.1725, -0.4929, 0.2169), (0.1725, -0.2844, 0.2169), (1.098, -0.2844, 0.2169), (1.098, 0.3105, 0.2169), (0.1725, 0.3105, 0.2169), (-0.9615, -0.2844, 0.2169), (-0.03603, -0.2844, 0.2169), (-0.03603, 0.3105, 0.2169), (-0.9615, 0.3105, 0.2169), (-0.9615, -1.017, 0.2169), (-0.03603, -1.017, 0.2169), (-0.03603, -0.4929, 0.2169), (-0.9615, -0.4929, 0.2169), (-0.9615, 0.5191, 0.2169), (-0.03603, 0.5191, 0.2169), (-0.03603, 1.043, 0.2169), (-0.9615, 1.043, 0.2169), (1.072, 0.5453, 0.2964), (0.1988, 0.5453, 0.2964), (0.1988, 1.017, 0.2964), (1.072, 1.017, 0.2964), (0.1988, -0.9904, 0.2964), (1.072, -0.9904, 0.2964), (0.1988, -0.5192, 0.2964), (1.072, -0.5192, 0.2964), (1.072, -0.2581, 0.2964), (0.1988, -0.2581, 0.2964), (0.1988, 0.2843, 0.2964), (1.072, 0.2843, 0.2964), (-0.06229, -0.2581, 0.2964), (-0.9353, -0.2581, 0.2964), (-0.9353, 0.2843, 0.2964), (-0.06229, 0.2843, 0.2964), (-0.9353, -0.9904, 0.2964), (-0.06229, -0.9904, 0.2964), (-0.9353, -0.5192, 0.2964), (-0.06229, -0.5192, 0.2964), (-0.06229, 0.5453, 0.2964), (-0.9353, 0.5453, 0.2964), (-0.9353, 1.017, 0.2964), (-0.06229, 1.017, 0.2964), (1.098, 0.5191, 0.2964), (0.1725, 0.5191, 0.2964), (0.1725, 1.043, 0.2964), (1.098, 1.043, 0.2964), (0.1725, -1.017, 0.2964), (1.098, -1.017, 0.2964), (0.1725, -0.4929, 0.2964), (1.098, -0.4929, 0.2964), (1.098, -0.2844, 0.2964), (0.1725, -0.2844, 0.2964), (0.1725, 0.3105, 0.2964), (1.098, 0.3105, 0.2964), (-0.03603, -0.2844, 0.2964), (-0.9615, -0.2844, 0.2964), (-0.9615, 0.3105, 0.2964), (-0.03603, 0.3105, 0.2964), (-0.9615, -1.017, 0.2964), (-0.03603, -1.017, 0.2964), (-0.9615, -0.4929, 0.2964), (-0.03603, -0.4929, 0.2964), (-0.03603, 0.5191, 0.2964), (-0.9615, 0.5191, 0.2964), (-0.9615, 1.043, 0.2964), (-0.03603, 1.043, 0.2964), (1.072, 0.5453, 0.2352), (0.1988, 0.5453, 0.2352), (0.1988, 1.017, 0.2352), (1.072, 1.017, 0.2352), (0.1988, -0.9904, 0.2352), (1.072, -0.9904, 0.2352), (0.1988, -0.5192, 0.2352), (1.072, -0.5192, 0.2352), (1.072, -0.2581, 0.2352), (0.1988, -0.2581, 0.2352), (0.1988, 0.2843, 0.2352), (1.072, 0.2843, 0.2352), (-0.06229, -0.2581, 0.2352), (-0.9353, -0.2581, 0.2352), (-0.9353, 0.2843, 0.2352), (-0.06229, 0.2843, 0.2352), (-0.9353, -0.9904, 0.2352), (-0.06229, -0.9904, 0.2352), (-0.9353, -0.5192, 0.2352), (-0.06229, -0.5192, 0.2352), (-0.06229, 0.5453, 0.2352), (-0.9353, 0.5453, 0.2352), (-0.9353, 1.017, 0.2352), (-0.06229, 1.017, 0.2352)], [], [(23, 17, 3, 11), (40, 41, 88, 89), (17, 2, 31, 30), (16, 1, 27, 26), (11, 3, 29, 28), (9, 0, 25, 24), (2, 8, 32, 31), (8, 9, 24, 32), (1, 10, 33, 27), (10, 11, 28, 33), (53, 50, 98, 100), (43, 44, 93, 90), (16, 22, 10, 1), (22, 23, 11, 10), (9, 8, 23, 22), (0, 9, 22, 16), (36, 37, 84, 85), (54, 55, 102, 103), (0, 16, 26, 25), (3, 17, 30, 29), (49, 46, 95, 96), (8, 2, 17, 23), (4, 13, 24, 25), (5, 18, 26, 27), (7, 15, 28, 29), (6, 19, 30, 31), (12, 6, 31, 32), (13, 12, 32, 24), (14, 5, 27, 33), (15, 14, 33, 28), (18, 4, 25, 26), (19, 7, 29, 30), (21, 15, 35, 34), (15, 7, 36, 35), (7, 19, 37, 36), (19, 21, 34, 37), (18, 5, 39, 38), (5, 14, 40, 39), (14, 20, 41, 40), (20, 18, 38, 41), (20, 14, 43, 42), (14, 15, 44, 43), (15, 21, 45, 44), (21, 20, 42, 45), (13, 20, 47, 46), (20, 21, 48, 47), (21, 12, 49, 48), (12, 13, 46, 49), (4, 18, 51, 50), (18, 20, 52, 51), (20, 13, 53, 52), (13, 4, 50, 53), (12, 21, 55, 54), (21, 19, 56, 55), (19, 6, 57, 56), (6, 12, 54, 57), (69, 68, 116, 117), (75, 77, 125, 123), (61, 60, 108, 109), (66, 69, 117, 114), (76, 74, 122, 124), (58, 61, 109, 106), (47, 48, 97, 94), (57, 54, 103, 104), (44, 45, 92, 93), (51, 52, 101, 99), (48, 49, 96, 97), (55, 56, 105, 102), (52, 53, 100, 101), (56, 57, 104, 105), (34, 35, 82, 83), (38, 39, 87, 86), (37, 34, 83, 84), (42, 43, 90, 91), (41, 38, 86, 88), (46, 47, 94, 95), (35, 36, 85, 82), (45, 42, 91, 92), (50, 51, 99, 98), (39, 40, 89, 87), (58, 59, 83, 82), (59, 60, 84, 83), (61, 58, 82, 85), (60, 61, 85, 84), (63, 62, 86, 87), (62, 64, 88, 86), (65, 63, 87, 89), (64, 65, 89, 88), (66, 67, 91, 90), (67, 68, 92, 91), (69, 66, 90, 93), (68, 69, 93, 92), (70, 71, 95, 94), (71, 72, 96, 95), (73, 70, 94, 97), (72, 73, 97, 96), (75, 74, 98, 99), (74, 76, 100, 98), (77, 75, 99, 101), (76, 77, 101, 100), (78, 79, 103, 102), (79, 80, 104, 103), (81, 78, 102, 105), (80, 81, 105, 104), (107, 106, 109, 108), (110, 111, 113, 112), (115, 114, 117, 116), (119, 118, 121, 120), (122, 123, 125, 124), (127, 126, 129, 128), (62, 63, 111, 110), (77, 76, 124, 125), (71, 70, 118, 119), (64, 62, 110, 112), (79, 78, 126, 127), (72, 71, 119, 120), (63, 65, 113, 111), (80, 79, 127, 128), (70, 73, 121, 118), (65, 64, 112, 113), (78, 81, 129, 126), (59, 58, 106, 107), (73, 72, 120, 121), (67, 66, 114, 115), (81, 80, 128, 129), (60, 59, 107, 108), (74, 75, 123, 122), (68, 67, 115, 116)])
me_plane_004.polygons.foreach_set('use_smooth', [True] * 128)
_uv = me_plane_004.uv_layers.new(name='UVMap')
_uv.uv.foreach_set('vector', [0.5, 0.6667, 0.5, 1.0, 1.0, 1.0, 1.0, 0.6667, 0.9272, 0.2901, 0.5433, 0.2901, 0.5433, 0.2901, 0.9272, 0.2901, 0.5, 1.0, 0.0, 1.0, 0.0, 1.0, 0.5, 1.0, 0.5, 0.0, 1.0, 0.0, 1.0, 0.0, 0.5, 0.0, 1.0, 0.6667, 1.0, 1.0, 1.0, 1.0, 1.0, 0.6667, 0.0, 0.3333, 0.0, 0.0, 0.0, 0.0, 0.0, 0.3333, 0.0, 1.0, 0.0, 0.6667, 0.0, 0.6667, 0.0, 1.0, 0.0, 0.6667, 0.0, 0.3333, 0.0, 0.3333, 0.0, 0.6667, 1.0, 0.0, 1.0, 0.3333, 1.0, 0.3333, 1.0, 0.0, 1.0, 0.3333, 1.0, 0.6667, 1.0, 0.6667, 1.0, 0.3333, 0.07278, 0.2901, 0.07278, 0.07278, 0.07278, 0.07278, 0.07278, 0.2901, 0.9272, 0.3766, 0.9272, 0.6234, 0.9272, 0.6234, 0.9272, 0.3766, 0.5, 0.0, 0.5, 0.3333, 1.0, 0.3333, 1.0, 0.0, 0.5, 0.3333, 0.5, 0.6667, 1.0, 0.6667, 1.0, 0.3333, 0.0, 0.3333, 0.0, 0.6667, 0.5, 0.6667, 0.5, 0.3333, 0.0, 0.0, 0.0, 0.3333, 0.5, 0.3333, 0.5, 0.0, 0.9272, 0.9272, 0.5433, 0.9272, 0.5433, 0.9272, 0.9272, 0.9272, 0.07278, 0.7099, 0.4567, 0.7099, 0.4567, 0.7099, 0.07278, 0.7099, 0.0, 0.0, 0.5, 0.0, 0.5, 0.0, 0.0, 0.0, 1.0, 1.0, 0.5, 1.0, 0.5, 1.0, 1.0, 1.0, 0.07278, 0.6234, 0.07278, 0.3766, 0.07278, 0.3766, 0.07278, 0.6234, 0.0, 0.6667, 0.0, 1.0, 0.5, 1.0, 0.5, 0.6667, 0.02952, 0.02952, 0.02952, 0.3333, 0.0, 0.3333, 0.0, 0.0, 0.9705, 0.02952, 0.5, 0.02952, 0.5, 0.0, 1.0, 0.0, 0.9705, 0.9705, 0.9705, 0.6667, 1.0, 0.6667, 1.0, 1.0, 0.02952, 0.9705, 0.5, 0.9705, 0.5, 1.0, 0.0, 1.0, 0.02952, 0.6667, 0.02952, 0.9705, 0.0, 1.0, 0.0, 0.6667, 0.02952, 0.3333, 0.02952, 0.6667, 0.0, 0.6667, 0.0, 0.3333, 0.9705, 0.3333, 0.9705, 0.02952, 1.0, 0.0, 1.0, 0.3333, 0.9705, 0.6667, 0.9705, 0.3333, 1.0, 0.3333, 1.0, 0.6667, 0.5, 0.02952, 0.02952, 0.02952, 0.0, 0.0, 0.5, 0.0, 0.5, 0.9705, 0.9705, 0.9705, 1.0, 1.0, 0.5, 1.0, 0.5, 0.6667, 0.9705, 0.6667, 0.9272, 0.7099, 0.5433, 0.7099, 0.9705, 0.6667, 0.9705, 0.9705, 0.9272, 0.9272, 0.9272, 0.7099, 0.9705, 0.9705, 0.5, 0.9705, 0.5433, 0.9272, 0.9272, 0.9272, 0.5, 0.9705, 0.5, 0.6667, 0.5433, 0.7099, 0.5433, 0.9272, 0.5, 0.02952, 0.9705, 0.02952, 0.9272, 0.07278, 0.5433, 0.07278, 0.9705, 0.02952, 0.9705, 0.3333, 0.9272, 0.2901, 0.9272, 0.07278, 0.9705, 0.3333, 0.5, 0.3333, 0.5433, 0.2901, 0.9272, 0.2901, 0.5, 0.3333, 0.5, 0.02952, 0.5433, 0.07278, 0.5433, 0.2901, 0.5, 0.3333, 0.9705, 0.3333, 0.9272, 0.3766, 0.5433, 0.3766, 0.9705, 0.3333, 0.9705, 0.6667, 0.9272, 0.6234, 0.9272, 0.3766, 0.9705, 0.6667, 0.5, 0.6667, 0.5433, 0.6234, 0.9272, 0.6234, 0.5, 0.6667, 0.5, 0.3333, 0.5433, 0.3766, 0.5433, 0.6234, 0.02952, 0.3333, 0.5, 0.3333, 0.4567, 0.3766, 0.07278, 0.3766, 0.5, 0.3333, 0.5, 0.6667, 0.4567, 0.6234, 0.4567, 0.3766, 0.5, 0.6667, 0.02952, 0.6667, 0.07278, 0.6234, 0.4567, 0.6234, 0.02952, 0.6667, 0.02952, 0.3333, 0.07278, 0.3766, 0.07278, 0.6234, 0.02952, 0.02952, 0.5, 0.02952, 0.4567, 0.07278, 0.07278, 0.07278, 0.5, 0.02952, 0.5, 0.3333, 0.4567, 0.2901, 0.4567, 0.07278, 0.5, 0.3333, 0.02952, 0.3333, 0.07278, 0.2901, 0.4567, 0.2901, 0.02952, 0.3333, 0.02952, 0.02952, 0.07278, 0.07278, 0.07278, 0.2901, 0.02952, 0.6667, 0.5, 0.6667, 0.4567, 0.7099, 0.07278, 0.7099, 0.5, 0.6667, 0.5, 0.9705, 0.4567, 0.9272, 0.4567, 0.7099, 0.5, 0.9705, 0.02952, 0.9705, 0.07278, 0.9272, 0.4567, 0.9272, 0.02952, 0.9705, 0.02952, 0.6667, 0.07278, 0.7099, 0.07278, 0.9272, 0.9163, 0.6125, 0.5542, 0.6125, 0.5542, 0.6125, 0.9163, 0.6125, 0.4458, 0.08368, 0.4458, 0.2792, 0.4458, 0.2792, 0.4458, 0.08368, 0.9163, 0.9163, 0.5542, 0.9163, 0.5542, 0.9163, 0.9163, 0.9163, 0.9163, 0.3875, 0.9163, 0.6125, 0.9163, 0.6125, 0.9163, 0.3875, 0.08368, 0.2792, 0.08368, 0.08368, 0.08368, 0.08368, 0.08368, 0.2792, 0.9163, 0.7208, 0.9163, 0.9163, 0.9163, 0.9163, 0.9163, 0.7208, 0.4567, 0.3766, 0.4567, 0.6234, 0.4567, 0.6234, 0.4567, 0.3766, 0.07278, 0.9272, 0.07278, 0.7099, 0.07278, 0.7099, 0.07278, 0.9272, 0.9272, 0.6234, 0.5433, 0.6234, 0.5433, 0.6234, 0.9272, 0.6234, 0.4567, 0.07278, 0.4567, 0.2901, 0.4567, 0.2901, 0.4567, 0.07278, 0.4567, 0.6234, 0.07278, 0.6234, 0.07278, 0.6234, 0.4567, 0.6234, 0.4567, 0.7099, 0.4567, 0.9272, 0.4567, 0.9272, 0.4567, 0.7099, 0.4567, 0.2901, 0.07278, 0.2901, 0.07278, 0.2901, 0.4567, 0.2901, 0.4567, 0.9272, 0.07278, 0.9272, 0.07278, 0.9272, 0.4567, 0.9272, 0.5433, 0.7099, 0.9272, 0.7099, 0.9272, 0.7099, 0.5433, 0.7099, 0.5433, 0.07278, 0.9272, 0.07278, 0.9272, 0.07278, 0.5433, 0.07278, 0.5433, 0.9272, 0.5433, 0.7099, 0.5433, 0.7099, 0.5433, 0.9272, 0.5433, 0.3766, 0.9272, 0.3766, 0.9272, 0.3766, 0.5433, 0.3766, 0.5433, 0.2901, 0.5433, 0.07278, 0.5433, 0.07278, 0.5433, 0.2901, 0.07278, 0.3766, 0.4567, 0.3766, 0.4567, 0.3766, 0.07278, 0.3766, 0.9272, 0.7099, 0.9272, 0.9272, 0.9272, 0.9272, 0.9272, 0.7099, 0.5433, 0.6234, 0.5433, 0.3766, 0.5433, 0.3766, 0.5433, 0.6234, 0.07278, 0.07278, 0.4567, 0.07278, 0.4567, 0.07278, 0.07278, 0.07278, 0.9272, 0.07278, 0.9272, 0.2901, 0.9272, 0.2901, 0.9272, 0.07278, 0.9163, 0.7208, 0.5542, 0.7208, 0.5433, 0.7099, 0.9272, 0.7099, 0.5542, 0.7208, 0.5542, 0.9163, 0.5433, 0.9272, 0.5433, 0.7099, 0.9163, 0.9163, 0.9163, 0.7208, 0.9272, 0.7099, 0.9272, 0.9272, 0.5542, 0.9163, 0.9163, 0.9163, 0.9272, 0.9272, 0.5433, 0.9272, 0.9163, 0.08368, 0.5542, 0.08368, 0.5433, 0.07278, 0.9272, 0.07278, 0.5542, 0.08368, 0.5542, 0.2792, 0.5433, 0.2901, 0.5433, 0.07278, 0.9163, 0.2792, 0.9163, 0.08368, 0.9272, 0.07278, 0.9272, 0.2901, 0.5542, 0.2792, 0.9163, 0.2792, 0.9272, 0.2901, 0.5433, 0.2901, 0.9163, 0.3875, 0.5542, 0.3875, 0.5433, 0.3766, 0.9272, 0.3766, 0.5542, 0.3875, 0.5542, 0.6125, 0.5433, 0.6234, 0.5433, 0.3766, 0.9163, 0.6125, 0.9163, 0.3875, 0.9272, 0.3766, 0.9272, 0.6234, 0.5542, 0.6125, 0.9163, 0.6125, 0.9272, 0.6234, 0.5433, 0.6234, 0.4458, 0.3875, 0.08368, 0.3875, 0.07278, 0.3766, 0.4567, 0.3766, 0.08368, 0.3875, 0.08368, 0.6125, 0.07278, 0.6234, 0.07278, 0.3766, 0.4458, 0.6125, 0.4458, 0.3875, 0.4567, 0.3766, 0.4567, 0.6234, 0.08368, 0.6125, 0.4458, 0.6125, 0.4567, 0.6234, 0.07278, 0.6234, 0.4458, 0.08368, 0.08368, 0.08368, 0.07278, 0.07278, 0.4567, 0.07278, 0.08368, 0.08368, 0.08368, 0.2792, 0.07278, 0.2901, 0.07278, 0.07278, 0.4458, 0.2792, 0.4458, 0.08368, 0.4567, 0.07278, 0.4567, 0.2901, 0.08368, 0.2792, 0.4458, 0.2792, 0.4567, 0.2901, 0.07278, 0.2901, 0.4458, 0.7208, 0.08368, 0.7208, 0.07278, 0.7099, 0.4567, 0.7099, 0.08368, 0.7208, 0.08368, 0.9163, 0.07278, 0.9272, 0.07278, 0.7099, 0.4458, 0.9163, 0.4458, 0.7208, 0.4567, 0.7099, 0.4567, 0.9272, 0.08368, 0.9163, 0.4458, 0.9163, 0.4567, 0.9272, 0.07278, 0.9272, 0.5542, 0.7208, 0.9163, 0.7208, 0.9163, 0.9163, 0.5542, 0.9163, 0.5542, 0.08368, 0.9163, 0.08368, 0.9163, 0.2792, 0.5542, 0.2792, 0.5542, 0.3875, 0.9163, 0.3875, 0.9163, 0.6125, 0.5542, 0.6125, 0.08368, 0.3875, 0.4458, 0.3875, 0.4458, 0.6125, 0.08368, 0.6125, 0.08368, 0.08368, 0.4458, 0.08368, 0.4458, 0.2792, 0.08368, 0.2792, 0.08368, 0.7208, 0.4458, 0.7208, 0.4458, 0.9163, 0.08368, 0.9163, 0.5542, 0.08368, 0.9163, 0.08368, 0.9163, 0.08368, 0.5542, 0.08368, 0.4458, 0.2792, 0.08368, 0.2792, 0.08368, 0.2792, 0.4458, 0.2792, 0.08368, 0.3875, 0.4458, 0.3875, 0.4458, 0.3875, 0.08368, 0.3875, 0.5542, 0.2792, 0.5542, 0.08368, 0.5542, 0.08368, 0.5542, 0.2792, 0.08368, 0.7208, 0.4458, 0.7208, 0.4458, 0.7208, 0.08368, 0.7208, 0.08368, 0.6125, 0.08368, 0.3875, 0.08368, 0.3875, 0.08368, 0.6125, 0.9163, 0.08368, 0.9163, 0.2792, 0.9163, 0.2792, 0.9163, 0.08368, 0.08368, 0.9163, 0.08368, 0.7208, 0.08368, 0.7208, 0.08368, 0.9163, 0.4458, 0.3875, 0.4458, 0.6125, 0.4458, 0.6125, 0.4458, 0.3875, 0.9163, 0.2792, 0.5542, 0.2792, 0.5542, 0.2792, 0.9163, 0.2792, 0.4458, 0.7208, 0.4458, 0.9163, 0.4458, 0.9163, 0.4458, 0.7208, 0.5542, 0.7208, 0.9163, 0.7208, 0.9163, 0.7208, 0.5542, 0.7208, 0.4458, 0.6125, 0.08368, 0.6125, 0.08368, 0.6125, 0.4458, 0.6125, 0.5542, 0.3875, 0.9163, 0.3875, 0.9163, 0.3875, 0.5542, 0.3875, 0.4458, 0.9163, 0.08368, 0.9163, 0.08368, 0.9163, 0.4458, 0.9163, 0.5542, 0.9163, 0.5542, 0.7208, 0.5542, 0.7208, 0.5542, 0.9163, 0.08368, 0.08368, 0.4458, 0.08368, 0.4458, 0.08368, 0.08368, 0.08368, 0.5542, 0.6125, 0.5542, 0.3875, 0.5542, 0.3875, 0.5542, 0.6125])
me_plane_004.materials.append(mat_material_006)
me_plane_004.update()
me_circle = bpy.data.meshes.new('Circle')
me_circle.from_pydata([(0.0, 1.0, 0.0), (-0.1951, 0.9808, 0.0), (-0.3827, 0.9239, 0.0), (-0.5556, 0.8315, 0.0), (-0.7071, 0.7071, 0.0), (-0.8315, 0.5556, 0.0), (-0.9239, 0.3827, 0.0), (-0.9808, 0.1951, 0.0), (-1.0, 0.0, 0.0), (-0.9808, -0.1951, 0.0), (-0.9239, -0.3827, 0.0), (-0.8315, -0.5556, 0.0), (-0.7071, -0.7071, 0.0), (-0.5556, -0.8315, 0.0), (-0.3827, -0.9239, 0.0), (-0.1951, -0.9808, 0.0), (0.0, -1.0, 0.0), (0.1951, -0.9808, 0.0), (0.3827, -0.9239, 0.0), (0.5556, -0.8315, 0.0), (0.7071, -0.7071, 0.0), (0.8315, -0.5556, 0.0), (0.9239, -0.3827, 0.0), (0.9808, -0.1951, 0.0), (1.0, 0.0, 0.0), (0.9808, 0.1951, 0.0), (0.9239, 0.3827, 0.0), (0.8315, 0.5556, 0.0), (0.7071, 0.7071, 0.0), (0.5556, 0.8315, 0.0), (0.3827, 0.9239, 0.0), (0.1951, 0.9808, 0.0), (0.0, 1.0, 0.0759), (-0.1951, 0.9808, 0.0759), (-0.3827, 0.9239, 0.0759), (-0.5556, 0.8315, 0.0759), (-0.7071, 0.7071, 0.0759), (-0.8315, 0.5556, 0.0759), (-0.9239, 0.3827, 0.0759), (-0.9808, 0.1951, 0.0759), (-1.0, 0.0, 0.0759), (-0.9808, -0.1951, 0.0759), (-0.9239, -0.3827, 0.0759), (-0.8315, -0.5556, 0.0759), (-0.7071, -0.7071, 0.0759), (-0.5556, -0.8315, 0.0759), (-0.3827, -0.9239, 0.0759), (-0.1951, -0.9808, 0.0759), (0.0, -1.0, 0.0759), (0.1951, -0.9808, 0.0759), (0.3827, -0.9239, 0.0759), (0.5556, -0.8315, 0.0759), (0.7071, -0.7071, 0.0759), (0.8315, -0.5556, 0.0759), (0.9239, -0.3827, 0.0759), (0.9808, -0.1951, 0.0759), (1.0, 0.0, 0.0759), (0.9808, 0.1951, 0.0759), (0.9239, 0.3827, 0.0759), (0.8315, 0.5556, 0.0759), (0.7071, 0.7071, 0.0759), (0.5556, 0.8315, 0.0759), (0.3827, 0.9239, 0.0759), (0.1951, 0.9808, 0.0759), (-0.2139, 1.076, 0.1385), (-2.749e-09, 1.097, 0.1385), (-0.4197, 1.013, 0.1385), (-0.6092, 0.9118, 0.1385), (-0.7754, 0.7754, 0.1385), (-0.9118, 0.6092, 0.1385), (-1.013, 0.4197, 0.1385), (-1.076, 0.2139, 0.1385), (-1.097, -1.165e-09, 0.1385), (-1.076, -0.2139, 0.1385), (-1.013, -0.4197, 0.1385), (-0.9118, -0.6092, 0.1385), (-0.7754, -0.7754, 0.1385), (-0.6092, -0.9118, 0.1385), (-0.4197, -1.013, 0.1385), (-0.2139, -1.076, 0.1385), (-2.749e-09, -1.097, 0.1385), (0.2139, -1.076, 0.1385), (0.4197, -1.013, 0.1385), (0.6092, -0.9118, 0.1385), (0.7754, -0.7754, 0.1385), (0.9118, -0.6092, 0.1385), (1.013, -0.4197, 0.1385), (1.076, -0.2139, 0.1385), (1.097, -1.165e-09, 0.1385), (1.076, 0.2139, 0.1385), (1.013, 0.4197, 0.1385), (0.9118, 0.6092, 0.1385), (0.7754, 0.7754, 0.1385), (0.6092, 0.9118, 0.1385), (0.4197, 1.013, 0.1385), (0.2139, 1.076, 0.1385), (-0.26, 1.307, 0.2261), (4.729e-09, 1.333, 0.2261), (-0.51, 1.231, 0.2261), (-0.7404, 1.108, 0.2261), (-0.9423, 0.9423, 0.2261), (-1.108, 0.7404, 0.2261), (-1.231, 0.51, 0.2261), (-1.307, 0.26, 0.2261), (-1.333, 1.757e-09, 0.2261), (-1.307, -0.26, 0.2261), (-1.231, -0.51, 0.2261), (-1.108, -0.7404, 0.2261), (-0.9423, -0.9423, 0.2261), (-0.7404, -1.108, 0.2261), (-0.51, -1.231, 0.2261), (-0.26, -1.307, 0.2261), (4.729e-09, -1.333, 0.2261), (0.26, -1.307, 0.2261), (0.51, -1.231, 0.2261), (0.7404, -1.108, 0.2261), (0.9423, -0.9423, 0.2261), (1.108, -0.7404, 0.2261), (1.231, -0.51, 0.2261), (1.307, -0.26, 0.2261), (1.333, 1.757e-09, 0.2261), (1.307, 0.26, 0.2261), (1.231, 0.51, 0.2261), (1.108, 0.7404, 0.2261), (0.9423, 0.9423, 0.2261), (0.7404, 1.108, 0.2261), (0.51, 1.231, 0.2261), (0.26, 1.307, 0.2261), (-0.0886, 0.4454, 0.1455), (4.874e-09, 0.4542, 0.1455), (-0.1738, 0.4196, 0.1455), (-0.2523, 0.3776, 0.1455), (-0.3211, 0.3211, 0.1455), (-0.3776, 0.2523, 0.1455), (-0.4196, 0.1738, 0.1455), (-0.4454, 0.0886, 0.1455), (-0.4542, 4.507e-09, 0.1455), (-0.4454, -0.0886, 0.1455), (-0.4196, -0.1738, 0.1455), (-0.3776, -0.2523, 0.1455), (-0.3211, -0.3211, 0.1455), (-0.2523, -0.3776, 0.1455), (-0.1738, -0.4196, 0.1455), (-0.0886, -0.4454, 0.1455), (3.244e-09, -0.4542, 0.1455), (0.0886, -0.4454, 0.1455), (0.1738, -0.4196, 0.1455), (0.2523, -0.3776, 0.1455), (0.3211, -0.3211, 0.1455), (0.3776, -0.2523, 0.1455), (0.4196, -0.1738, 0.1455), (0.4454, -0.0886, 0.1455), (0.4542, 5.144e-09, 0.1455), (0.4454, 0.0886, 0.1455), (0.4196, 0.1738, 0.1455), (0.3776, 0.2523, 0.1455), (0.3211, 0.3211, 0.1455), (0.2523, 0.3776, 0.1455), (0.1738, 0.4196, 0.1455), (0.0886, 0.4454, 0.1455), (-0.2386, 1.2, 0.346), (8.146e-10, 1.223, 0.346), (-0.4681, 1.13, 0.346), (-0.6796, 1.017, 0.346), (-0.865, 0.865, 0.346), (-1.017, 0.6796, 0.346), (-1.13, 0.4681, 0.346), (-1.2, 0.2386, 0.346), (-1.223, 1.883e-09, 0.346), (-1.2, -0.2386, 0.346), (-1.13, -0.4681, 0.346), (-1.017, -0.6796, 0.346), (-0.865, -0.865, 0.346), (-0.6796, -1.017, 0.346), (-0.4681, -1.13, 0.346), (-0.2386, -1.2, 0.346), (8.146e-10, -1.223, 0.346), (0.2386, -1.2, 0.346), (0.4681, -1.13, 0.346), (0.6796, -1.017, 0.346), (0.865, -0.865, 0.346), (1.017, -0.6796, 0.346), (1.13, -0.4681, 0.346), (1.2, -0.2386, 0.346), (1.223, 1.883e-09, 0.346), (1.2, 0.2386, 0.346), (1.13, 0.4681, 0.346), (1.017, 0.6796, 0.346), (0.865, 0.865, 0.346), (0.6796, 1.017, 0.346), (0.4681, 1.13, 0.346), (0.2386, 1.2, 0.346), (-0.2152, 1.082, 0.346), (8.146e-10, 1.103, 0.346), (-0.4221, 1.019, 0.346), (-0.6129, 0.9172, 0.346), (-0.78, 0.78, 0.346), (-0.9172, 0.6129, 0.346), (-1.019, 0.4221, 0.346), (-1.082, 0.2152, 0.346), (-1.103, 1.883e-09, 0.346), (-1.082, -0.2152, 0.346), (-1.019, -0.4221, 0.346), (-0.9172, -0.6129, 0.346), (-0.78, -0.78, 0.346), (-0.6129, -0.9172, 0.346), (-0.4221, -1.019, 0.346), (-0.2152, -1.082, 0.346), (8.146e-10, -1.103, 0.346), (0.2152, -1.082, 0.346), (0.4221, -1.019, 0.346), (0.6129, -0.9172, 0.346), (0.78, -0.78, 0.346), (0.9172, -0.6129, 0.346), (1.019, -0.4221, 0.346), (1.082, -0.2152, 0.346), (1.103, 1.883e-09, 0.346), (1.082, 0.2152, 0.346), (1.019, 0.4221, 0.346), (0.9172, 0.6129, 0.346), (0.78, 0.78, 0.346), (0.6129, 0.9172, 0.346), (0.4221, 1.019, 0.346), (0.2152, 1.082, 0.346), (-0.1893, 0.9517, 0.1455), (1.311e-09, 0.9704, 0.1455), (-0.3714, 0.8965, 0.1455), (-0.5391, 0.8069, 0.1455), (-0.6862, 0.6862, 0.1455), (-0.8069, 0.5391, 0.1455), (-0.8965, 0.3714, 0.1455), (-0.9517, 0.1893, 0.1455), (-0.9704, 2.877e-09, 0.1455), (-0.9517, -0.1893, 0.1455), (-0.8965, -0.3714, 0.1455), (-0.8069, -0.5391, 0.1455), (-0.6862, -0.6862, 0.1455), (-0.5391, -0.8069, 0.1455), (-0.3714, -0.8965, 0.1455), (-0.1893, -0.9517, 0.1455), (1.311e-09, -0.9704, 0.1455), (0.1893, -0.9517, 0.1455), (0.3714, -0.8965, 0.1455), (0.5391, -0.8069, 0.1455), (0.6862, -0.6862, 0.1455), (0.8069, -0.5391, 0.1455), (0.8965, -0.3714, 0.1455), (0.9517, -0.1893, 0.1455), (0.9704, 1.883e-09, 0.1455), (0.9517, 0.1893, 0.1455), (0.8965, 0.3714, 0.1455), (0.8069, 0.5391, 0.1455), (0.6862, 0.6862, 0.1455), (0.5391, 0.8069, 0.1455), (0.3714, 0.8965, 0.1455), (0.1893, 0.9517, 0.1455), (-0.1736, 0.8725, 0.1455), (1.614e-09, 0.8896, 0.1455), (-0.3404, 0.8219, 0.1455), (-0.4942, 0.7397, 0.1455), (-0.6291, 0.6291, 0.1455), (-0.7397, 0.4942, 0.1455), (-0.8219, 0.3404, 0.1455), (-0.8725, 0.1736, 0.1455), (-0.8896, 2.877e-09, 0.1455), (-0.8725, -0.1736, 0.1455), (-0.8219, -0.3404, 0.1455), (-0.7397, -0.4942, 0.1455), (-0.6291, -0.6291, 0.1455), (-0.4942, -0.7397, 0.1455), (-0.3404, -0.8219, 0.1455), (-0.1736, -0.8725, 0.1455), (1.614e-09, -0.8896, 0.1455), (0.1736, -0.8725, 0.1455), (0.3404, -0.8219, 0.1455), (0.4942, -0.7397, 0.1455), (0.6291, -0.6291, 0.1455), (0.7397, -0.4942, 0.1455), (0.8219, -0.3404, 0.1455), (0.8725, -0.1736, 0.1455), (0.8896, 1.883e-09, 0.1455), (0.8725, 0.1736, 0.1455), (0.8219, 0.3404, 0.1455), (0.7397, 0.4942, 0.1455), (0.6291, 0.6291, 0.1455), (0.4942, 0.7397, 0.1455), (0.3404, 0.8219, 0.1455), (0.1736, 0.8725, 0.1455), (-0.1908, 0.9594, 0.1573), (1.282e-09, 0.9782, 0.1573), (-0.3743, 0.9037, 0.1573), (-0.5435, 0.8133, 0.1573), (-0.6917, 0.6917, 0.1573), (-0.8133, 0.5435, 0.1573), (-0.9037, 0.3743, 0.1573), (-0.9594, 0.1908, 0.1573), (-0.9782, 2.819e-09, 0.1573), (-0.9594, -0.1908, 0.1573), (-0.9037, -0.3743, 0.1573), (-0.8133, -0.5435, 0.1573), (-0.6917, -0.6917, 0.1573), (-0.5435, -0.8133, 0.1573), (-0.3743, -0.9037, 0.1573), (-0.1908, -0.9594, 0.1573), (1.282e-09, -0.9782, 0.1573), (0.1908, -0.9594, 0.1573), (0.3743, -0.9037, 0.1573), (0.5435, -0.8133, 0.1573), (0.6917, -0.6917, 0.1573), (0.8133, -0.5435, 0.1573), (0.9037, -0.3743, 0.1573), (0.9594, -0.1908, 0.1573), (0.9782, 1.883e-09, 0.1573), (0.9594, 0.1908, 0.1573), (0.9037, 0.3743, 0.1573), (0.8133, 0.5435, 0.1573), (0.6917, 0.6917, 0.1573), (0.5435, 0.8133, 0.1573), (0.3743, 0.9037, 0.1573), (0.1908, 0.9594, 0.1573)], [], [(1, 0, 31, 30, 29, 28, 27, 26, 25, 24, 23, 22, 21, 20, 19, 18, 17, 16, 15, 14, 13, 12, 11, 10, 9, 8, 7, 6, 5, 4, 3, 2), (52, 53, 85, 84), (17, 18, 50, 49), (4, 5, 37, 36), (31, 0, 32, 63), (18, 19, 51, 50), (5, 6, 38, 37), (19, 20, 52, 51), (6, 7, 39, 38), (20, 21, 53, 52), (7, 8, 40, 39), (21, 22, 54, 53), (8, 9, 41, 40), (22, 23, 55, 54), (9, 10, 42, 41), (23, 24, 56, 55), (10, 11, 43, 42), (24, 25, 57, 56), (11, 12, 44, 43), (25, 26, 58, 57), (12, 13, 45, 44), (26, 27, 59, 58), (13, 14, 46, 45), (0, 1, 33, 32), (27, 28, 60, 59), (14, 15, 47, 46), (1, 2, 34, 33), (28, 29, 61, 60), (15, 16, 48, 47), (2, 3, 35, 34), (29, 30, 62, 61), (16, 17, 49, 48), (3, 4, 36, 35), (30, 31, 63, 62), (87, 88, 120, 119), (39, 40, 72, 71), (53, 54, 86, 85), (40, 41, 73, 72), (54, 55, 87, 86), (41, 42, 74, 73), (55, 56, 88, 87), (42, 43, 75, 74), (56, 57, 89, 88), (43, 44, 76, 75), (57, 58, 90, 89), (44, 45, 77, 76), (58, 59, 91, 90), (45, 46, 78, 77), (32, 33, 64, 65), (59, 60, 92, 91), (46, 47, 79, 78), (33, 34, 66, 64), (60, 61, 93, 92), (47, 48, 80, 79), (34, 35, 67, 66), (61, 62, 94, 93), (48, 49, 81, 80), (35, 36, 68, 67), (62, 63, 95, 94), (49, 50, 82, 81), (36, 37, 69, 68), (63, 32, 65, 95), (50, 51, 83, 82), (37, 38, 70, 69), (51, 52, 84, 83), (38, 39, 71, 70), (122, 123, 187, 186), (74, 75, 107, 106), (88, 89, 121, 120), (75, 76, 108, 107), (89, 90, 122, 121), (76, 77, 109, 108), (90, 91, 123, 122), (77, 78, 110, 109), (65, 64, 96, 97), (91, 92, 124, 123), (78, 79, 111, 110), (64, 66, 98, 96), (92, 93, 125, 124), (79, 80, 112, 111), (66, 67, 99, 98), (93, 94, 126, 125), (80, 81, 113, 112), (67, 68, 100, 99), (94, 95, 127, 126), (81, 82, 114, 113), (68, 69, 101, 100), (95, 65, 97, 127), (82, 83, 115, 114), (69, 70, 102, 101), (83, 84, 116, 115), (70, 71, 103, 102), (84, 85, 117, 116), (71, 72, 104, 103), (85, 86, 118, 117), (72, 73, 105, 104), (86, 87, 119, 118), (73, 74, 106, 105), (128, 130, 131, 132, 133, 134, 135, 136, 137, 138, 139, 140, 141, 142, 143, 144, 145, 146, 147, 148, 149, 150, 151, 152, 153, 154, 155, 156, 157, 158, 159, 129), (109, 110, 174, 173), (97, 96, 160, 161), (123, 124, 188, 187), (110, 111, 175, 174), (96, 98, 162, 160), (124, 125, 189, 188), (111, 112, 176, 175), (98, 99, 163, 162), (125, 126, 190, 189), (112, 113, 177, 176), (99, 100, 164, 163), (126, 127, 191, 190), (113, 114, 178, 177), (100, 101, 165, 164), (127, 97, 161, 191), (114, 115, 179, 178), (101, 102, 166, 165), (115, 116, 180, 179), (102, 103, 167, 166), (116, 117, 181, 180), (103, 104, 168, 167), (117, 118, 182, 181), (104, 105, 169, 168), (118, 119, 183, 182), (105, 106, 170, 169), (119, 120, 184, 183), (106, 107, 171, 170), (120, 121, 185, 184), (107, 108, 172, 171), (121, 122, 186, 185), (108, 109, 173, 172), (192, 193, 161, 160), (194, 192, 160, 162), (195, 194, 162, 163), (196, 195, 163, 164), (197, 196, 164, 165), (198, 197, 165, 166), (199, 198, 166, 167), (200, 199, 167, 168), (201, 200, 168, 169), (202, 201, 169, 170), (203, 202, 170, 171), (204, 203, 171, 172), (205, 204, 172, 173), (206, 205, 173, 174), (207, 206, 174, 175), (208, 207, 175, 176), (209, 208, 176, 177), (210, 209, 177, 178), (211, 210, 178, 179), (212, 211, 179, 180), (213, 212, 180, 181), (214, 213, 181, 182), (215, 214, 182, 183), (216, 215, 183, 184), (217, 216, 184, 185), (218, 217, 185, 186), (219, 218, 186, 187), (220, 219, 187, 188), (221, 220, 188, 189), (222, 221, 189, 190), (223, 222, 190, 191), (193, 223, 191, 161), (288, 289, 193, 192), (290, 288, 192, 194), (291, 290, 194, 195), (292, 291, 195, 196), (293, 292, 196, 197), (294, 293, 197, 198), (295, 294, 198, 199), (296, 295, 199, 200), (297, 296, 200, 201), (298, 297, 201, 202), (299, 298, 202, 203), (300, 299, 203, 204), (301, 300, 204, 205), (302, 301, 205, 206), (303, 302, 206, 207), (304, 303, 207, 208), (305, 304, 208, 209), (306, 305, 209, 210), (307, 306, 210, 211), (308, 307, 211, 212), (309, 308, 212, 213), (310, 309, 213, 214), (311, 310, 214, 215), (312, 311, 215, 216), (313, 312, 216, 217), (314, 313, 217, 218), (315, 314, 218, 219), (316, 315, 219, 220), (317, 316, 220, 221), (318, 317, 221, 222), (319, 318, 222, 223), (289, 319, 223, 193), (256, 257, 225, 224), (258, 256, 224, 226), (259, 258, 226, 227), (260, 259, 227, 228), (261, 260, 228, 229), (262, 261, 229, 230), (263, 262, 230, 231), (264, 263, 231, 232), (265, 264, 232, 233), (266, 265, 233, 234), (267, 266, 234, 235), (268, 267, 235, 236), (269, 268, 236, 237), (270, 269, 237, 238), (271, 270, 238, 239), (272, 271, 239, 240), (273, 272, 240, 241), (274, 273, 241, 242), (275, 274, 242, 243), (276, 275, 243, 244), (277, 276, 244, 245), (278, 277, 245, 246), (279, 278, 246, 247), (280, 279, 247, 248), (281, 280, 248, 249), (282, 281, 249, 250), (283, 282, 250, 251), (284, 283, 251, 252), (285, 284, 252, 253), (286, 285, 253, 254), (287, 286, 254, 255), (257, 287, 255, 225), (128, 129, 257, 256), (130, 128, 256, 258), (131, 130, 258, 259), (132, 131, 259, 260), (133, 132, 260, 261), (134, 133, 261, 262), (135, 134, 262, 263), (136, 135, 263, 264), (137, 136, 264, 265), (138, 137, 265, 266), (139, 138, 266, 267), (140, 139, 267, 268), (141, 140, 268, 269), (142, 141, 269, 270), (143, 142, 270, 271), (144, 143, 271, 272), (145, 144, 272, 273), (146, 145, 273, 274), (147, 146, 274, 275), (148, 147, 275, 276), (149, 148, 276, 277), (150, 149, 277, 278), (151, 150, 278, 279), (152, 151, 279, 280), (153, 152, 280, 281), (154, 153, 281, 282), (155, 154, 282, 283), (156, 155, 283, 284), (157, 156, 284, 285), (158, 157, 285, 286), (159, 158, 286, 287), (129, 159, 287, 257), (225, 255, 319, 289), (255, 254, 318, 319), (254, 253, 317, 318), (253, 252, 316, 317), (252, 251, 315, 316), (251, 250, 314, 315), (250, 249, 313, 314), (249, 248, 312, 313), (248, 247, 311, 312), (247, 246, 310, 311), (246, 245, 309, 310), (245, 244, 308, 309), (244, 243, 307, 308), (243, 242, 306, 307), (242, 241, 305, 306), (241, 240, 304, 305), (240, 239, 303, 304), (239, 238, 302, 303), (238, 237, 301, 302), (237, 236, 300, 301), (236, 235, 299, 300), (235, 234, 298, 299), (234, 233, 297, 298), (233, 232, 296, 297), (232, 231, 295, 296), (231, 230, 294, 295), (230, 229, 293, 294), (229, 228, 292, 293), (228, 227, 291, 292), (227, 226, 290, 291), (226, 224, 288, 290), (224, 225, 289, 288)])
me_circle.polygons.foreach_set('use_smooth', [True] * 290)
_uv = me_circle.uv_layers.new(name='UVMap')
_uv.uv.foreach_set('vector', [0.0, 0.0, 0.0, 0.0, 0.0, 0.0, 0.0, 0.0, 0.0, 0.0, 0.0, 0.0, 0.0, 0.0, 0.0, 0.0, 0.0, 0.0, 0.0, 0.0, 0.0, 0.0, 0.0, 0.0, 0.0, 0.0, 0.0, 0.0, 0.0, 0.0, 0.0, 0.0, 0.0, 0.0, 0.0, 0.0, 0.0, 0.0, 0.0, 0.0, 0.0, 0.0, 0.0, 0.0, 0.0, 0.0, 0.0, 0.0, 0.0, 0.0, 0.0, 0.0, 0.0, 0.0, 0.0, 0.0, 0.0, 0.0, 0.0, 0.0, 0.0, 0.0, 0.0, 0.0, 0.0, 0.0, 0.0, 0.0, 0.0, 0.0, 0.0, 0.0, 0.0, 0.0, 0.0, 0.0, 0.0, 0.0, 0.0, 0.0, 0.0, 0.0, 0.0, 0.0, 0.0, 0.0, 0.0, 0.0, 0.0, 0.0, 0.0, 0.0, 0.0, 0.0, 0.0, 0.0, 0.0, 0.0, 0.0, 0.0, 0.0, 0.0, 0.0, 0.0, 0.0, 0.0, 0.0, 0.0, 0.0, 0.0, 0.0, 0.0, 0.0, 0.0, 0.0, 0.0, 0.0, 0.0, 0.0, 0.0, 0.0, 0.0, 0.0, 0.0, 0.0, 0.0, 0.0, 0.0, 0.0, 0.0, 0.0, 0.0, 0.0, 0.0, 0.0, 0.0, 0.0, 0.0, 0.0, 0.0, 0.0, 0.0, 0.0, 0.0, 0.0, 0.0, 0.0, 0.0, 0.0, 0.0, 0.0, 0.0, 0.0, 0.0, 0.0, 0.0, 0.0, 0.0, 0.0, 0.0, 0.0, 0.0, 0.0, 0.0, 0.0, 0.0, 0.0, 0.0, 0.0, 0.0, 0.0, 0.0, 0.0, 0.0, 0.0, 0.0, 0.0, 0.0, 0.0, 0.0, 0.0, 0.0, 0.0, 0.0, 0.0, 0.0, 0.0, 0.0, 0.0, 0.0, 0.0, 0.0, 0.0, 0.0, 0.0, 0.0, 0.0, 0.0, 0.0, 0.0, 0.0, 0.0, 0.0, 0.0, 0.0, 0.0, 0.0, 0.0, 0.0, 0.0, 0.0, 0.0, 0.0, 0.0, 0.0, 0.0, 0.0, 0.0, 0.0, 0.0, 0.0, 0.0, 0.0, 0.0, 0.0, 0.0, 0.0, 0.0, 0.0, 0.0, 0.0, 0.0, 0.0, 0.0, 0.0, 0.0, 0.0, 0.0, 0.0, 0.0, 0.0, 0.0, 0.0, 0.0, 0.0, 0.0, 0.0, 0.0, 0.0, 0.0, 0.0, 0.0, 0.0, 0.0, 0.0, 0.0, 0.0, 0.0, 0.0, 0.0, 0.0, 0.0, 0.0, 0.0, 0.0, 0.0, 0.0, 0.0, 0.0, 0.0, 0.0, 0.0, 0.0, 0.0, 0.0, 0.0, 0.0, 0.0, 0.0, 0.0, 0.0, 0.0, 0.0, 0.0, 0.0, 0.0, 0.0, 0.0, 0.0, 0.0, 0.0, 0.0, 0.0, 0.0, 0.0, 0.0, 0.0, 0.0, 0.0, 0.0, 0.0, 0.0, 0.0, 0.0, 0.0, 0.0, 0.0, 0.0, 0.0, 0.0, 0.0, 0.0, 0.0, 0.0, 0.0, 0.0, 0.0, 0.0, 0.0, 0.0, 0.0, 0.0, 0.0, 0.0, 0.0, 0.0, 0.0, 0.0, 0.0, 0.0, 0.0, 0.0, 0.0, 0.0, 0.0, 0.0, 0.0, 0.0, 0.0, 0.0, 0.0, 0.0, 0.0, 0.0, 0.0, 0.0, 0.0, 0.0, 0.0, 0.0, 0.0, 0.0, 0.0, 0.0, 0.0, 0.0, 0.0, 0.0, 0.0, 0.0, 0.0, 0.0, 0.0, 0.0, 0.0, 0.0, 0.0, 0.0, 0.0, 0.0, 0.0, 0.0, 0.0, 0.0, 0.0, 0.0, 0.0, 0.0, 0.0, 0.0, 0.0, 0.0, 0.0, 0.0, 0.0, 0.0, 0.0, 0.0, 0.0, 0.0, 0.0, 0.0, 0.0, 0.0, 0.0, 0.0, 0.0, 0.0, 0.0, 0.0, 0.0, 0.0, 0.0, 0.0, 0.0, 0.0, 0.0, 0.0, 0.0, 0.0, 0.0, 0.0, 0.0, 0.0, 0.0, 0.0, 0.0, 0.0, 0.0, 0.0, 0.0, 0.0, 0.0, 0.0, 0.0, 0.0, 0.0, 0.0, 0.0, 0.0, 0.0, 0.0, 0.0, 0.0, 0.0, 0.0, 0.0, 0.0, 0.0, 0.0, 0.0, 0.0, 0.0, 0.0, 0.0, 0.0, 0.0, 0.0, 0.0, 0.0, 0.0, 0.0, 0.0, 0.0, 0.0, 0.0, 0.0, 0.0, 0.0, 0.0, 0.0, 0.0, 0.0, 0.0, 0.0, 0.0, 0.0, 0.0, 0.0, 0.0, 0.0, 0.0, 0.0, 0.0, 0.0, 0.0, 0.0, 0.0, 0.0, 0.0, 0.0, 0.0, 0.0, 0.0, 0.0, 0.0, 0.0, 0.0, 0.0, 0.0, 0.0, 0.0, 0.0, 0.0, 0.0, 0.0, 0.0, 0.0, 0.0, 0.0, 0.0, 0.0, 0.0, 0.0, 0.0, 0.0, 0.0, 0.0, 0.0, 0.0, 0.0, 0.0, 0.0, 0.0, 0.0, 0.0, 0.0, 0.0, 0.0, 0.0, 0.0, 0.0, 0.0, 0.0, 0.0, 0.0, 0.0, 0.0, 0.0, 0.0, 0.0, 0.0, 0.0, 0.0, 0.0, 0.0, 0.0, 0.0, 0.0, 0.0, 0.0, 0.0, 0.0, 0.0, 0.0, 0.0, 0.0, 0.0, 0.0, 0.0, 0.0, 0.0, 0.0, 0.0, 0.0, 0.0, 0.0, 0.0, 0.0, 0.0, 0.0, 0.0, 0.0, 0.0, 0.0, 0.0, 0.0, 0.0, 0.0, 0.0, 0.0, 0.0, 0.0, 0.0, 0.0, 0.0, 0.0, 0.0, 0.0, 0.0, 0.0, 0.0, 0.0, 0.0, 0.0, 0.0, 0.0, 0.0, 0.0, 0.0, 0.0, 0.0, 0.0, 0.0, 0.0, 0.0, 0.0, 0.0, 0.0, 0.0, 0.0, 0.0, 0.0, 0.0, 0.0, 0.0, 0.0, 0.0, 0.0, 0.0, 0.0, 0.0, 0.0, 0.0, 0.0, 0.0, 0.0, 0.0, 0.0, 0.0, 0.0, 0.0, 0.0, 0.0, 0.0, 0.0, 0.0, 0.0, 0.0, 0.0, 0.0, 0.0, 0.0, 0.0, 0.0, 0.0, 0.0, 0.0, 0.0, 0.0, 0.0, 0.0, 0.0, 0.0, 0.0, 0.0, 0.0, 0.0, 0.0, 0.0, 0.0, 0.0, 0.0, 0.0, 0.0, 0.0, 0.0, 0.0, 0.0, 0.0, 0.0, 0.0, 0.0, 0.0, 0.0, 0.0, 0.0, 0.0, 0.0, 0.0, 0.0, 0.0, 0.0, 0.0, 0.0, 0.0, 0.0, 0.0, 0.0, 0.0, 0.0, 0.0, 0.0, 0.0, 0.0, 0.0, 0.0, 0.0, 0.0, 0.0, 0.0, 0.0, 0.0, 0.0, 0.0, 0.0, 0.0, 0.0, 0.0, 0.0, 0.0, 0.0, 0.0, 0.0, 0.0, 0.0, 0.0, 0.0, 0.0, 0.0, 0.0, 0.0, 0.0, 0.0, 0.0, 0.0, 0.0, 0.0, 0.0, 0.0, 0.0, 0.0, 0.0, 0.0, 0.0, 0.0, 0.0, 0.0, 0.0, 0.0, 0.0, 0.0, 0.0, 0.0, 0.0, 0.0, 0.0, 0.0, 0.0, 0.0, 0.0, 0.0, 0.0, 0.0, 0.0, 0.0, 0.0, 0.0, 0.0, 0.0, 0.0, 0.0, 0.0, 0.0, 0.0, 0.0, 0.0, 0.0, 0.0, 0.0, 0.0, 0.0, 0.0, 0.0, 0.0, 0.0, 0.0, 0.0, 0.0, 0.0, 0.0, 0.0, 0.0, 0.0, 0.0, 0.0, 0.0, 0.0, 0.0, 0.0, 0.0, 0.0, 0.0, 0.0, 0.0, 0.0, 0.0, 0.0, 0.0, 0.0, 0.0, 0.0, 0.0, 0.0, 0.0, 0.0, 0.0, 0.0, 0.0, 0.0, 0.0, 0.0, 0.0, 0.0, 0.0, 0.0, 0.0, 0.0, 0.0, 0.0, 0.0, 0.0, 0.0, 0.0, 0.0, 0.0, 0.0, 0.0, 0.0, 0.0, 0.0, 0.0, 0.0, 0.0, 0.0, 0.0, 0.0, 0.0, 0.0, 0.0, 0.0, 0.0, 0.0, 0.0, 0.0, 0.0, 0.0, 0.0, 0.0, 0.0, 0.0, 0.0, 0.0, 0.0, 0.0, 0.0, 0.0, 0.0, 0.0, 0.0, 0.0, 0.0, 0.0, 0.0, 0.0, 0.0, 0.0, 0.0, 0.0, 0.0, 0.0, 0.0, 0.0, 0.0, 0.0, 0.0, 0.0, 0.0, 0.0, 0.0, 0.0, 0.0, 0.0, 0.0, 0.0, 0.0, 0.0, 0.0, 0.0, 0.0, 0.0, 0.0, 0.0, 0.0, 0.0, 0.0, 0.0, 0.0, 0.0, 0.0, 0.0, 0.0, 0.0, 0.0, 0.0, 0.0, 0.0, 0.0, 0.0, 0.0, 0.0, 0.0, 0.0, 0.0, 0.0, 0.0, 0.0, 0.0, 0.0, 0.0, 0.0, 0.0, 0.0, 0.0, 0.0, 0.0, 0.0, 0.0, 0.0, 0.0, 0.0, 0.0, 0.0, 0.0, 0.0, 0.0, 0.0, 0.0, 0.0, 0.0, 0.0, 0.0, 0.0, 0.0, 0.0, 0.0, 0.0, 0.0, 0.0, 0.0, 0.0, 0.0, 0.0, 0.0, 0.0, 0.0, 0.0, 0.0, 0.0, 0.0, 0.0, 0.0, 0.0, 0.0, 0.0, 0.0, 0.0, 0.0, 0.0, 0.0, 0.0, 0.0, 0.0, 0.0, 0.0, 0.0, 0.0, 0.0, 0.0, 0.0, 0.0, 0.0, 0.0, 0.0, 0.0, 0.0, 0.0, 0.0, 0.0, 0.0, 0.0, 0.0, 0.0, 0.0, 0.0, 0.0, 0.0, 0.0, 0.0, 0.0, 0.0, 0.0, 0.0, 0.0, 0.0, 0.0, 0.0, 0.0, 0.0, 0.0, 0.0, 0.0, 0.0, 0.0, 0.0, 0.0, 0.0, 0.0, 0.0, 0.0, 0.0, 0.0, 0.0, 0.0, 0.0, 0.0, 0.0, 0.0, 0.0, 0.0, 0.0, 0.0, 0.0, 0.0, 0.0, 0.0, 0.0, 0.0, 0.0, 0.0, 0.0, 0.0, 0.0, 0.0, 0.0, 0.0, 0.0, 0.0, 0.0, 0.0, 0.0, 0.0, 0.0, 0.0, 0.0, 0.0, 0.0, 0.0, 0.0, 0.0, 0.0, 0.0, 0.0, 0.0, 0.0, 0.0, 0.0, 0.0, 0.0, 0.0, 0.0, 0.0, 0.0, 0.0, 0.0, 0.0, 0.0, 0.0, 0.0, 0.0, 0.0, 0.0, 0.0, 0.0, 0.0, 0.0, 0.0, 0.0, 0.0, 0.0, 0.0, 0.0, 0.0, 0.0, 0.0, 0.0, 0.0, 0.0, 0.0, 0.0, 0.0, 0.0, 0.0, 0.0, 0.0, 0.0, 0.0, 0.0, 0.0, 0.0, 0.0, 0.0, 0.0, 0.0, 0.0, 0.0, 0.0, 0.0, 0.0, 0.0, 0.0, 0.0, 0.0, 0.0, 0.0, 0.0, 0.0, 0.0, 0.0, 0.0, 0.0, 0.0, 0.0, 0.0, 0.0, 0.0, 0.0, 0.0, 0.0, 0.0, 0.0, 0.0, 0.0, 0.0, 0.0, 0.0, 0.0, 0.0, 0.0, 0.0, 0.0, 0.0, 0.0, 0.0, 0.0, 0.0, 0.0, 0.0, 0.0, 0.0, 0.0, 0.0, 0.0, 0.0, 0.0, 0.0, 0.0, 0.0, 0.0, 0.0, 0.0, 0.0, 0.0, 0.0, 0.0, 0.0, 0.0, 0.0, 0.0, 0.0, 0.0, 0.0, 0.0, 0.0, 0.0, 0.0, 0.0, 0.0, 0.0, 0.0, 0.0, 0.0, 0.0, 0.0, 0.0, 0.0, 0.0, 0.0, 0.0, 0.0, 0.0, 0.0, 0.0, 0.0, 0.0, 0.0, 0.0, 0.0, 0.0, 0.0, 0.0, 0.0, 0.0, 0.0, 0.0, 0.0, 0.0, 0.0, 0.0, 0.0, 0.0, 0.0, 0.0, 0.0, 0.0, 0.0, 0.0, 0.0, 0.0, 0.0, 0.0, 0.0, 0.0, 0.0, 0.0, 0.0, 0.0, 0.0, 0.0, 0.0, 0.0, 0.0, 0.0, 0.0, 0.0, 0.0, 0.0, 0.0, 0.0, 0.0, 0.0, 0.0, 0.0, 0.0, 0.0, 0.0, 0.0, 0.0, 0.0, 0.0, 0.0, 0.0, 0.0, 0.0, 0.0, 0.0, 0.0, 0.0, 0.0, 0.0, 0.0, 0.0, 0.0, 0.0, 0.0, 0.0, 0.0, 0.0, 0.0, 0.0, 0.0, 0.0, 0.0, 0.0, 0.0, 0.0, 0.0, 0.0, 0.0, 0.0, 0.0, 0.0, 0.0, 0.0, 0.0, 0.0, 0.0, 0.0, 0.0, 0.0, 0.0, 0.0, 0.0, 0.0, 0.0, 0.0, 0.0, 0.0, 0.0, 0.0, 0.0, 0.0, 0.0, 0.0, 0.0, 0.0, 0.0, 0.0, 0.0, 0.0, 0.0, 0.0, 0.0, 0.0, 0.0, 0.0, 0.0, 0.0, 0.0, 0.0, 0.0, 0.0, 0.0, 0.0, 0.0, 0.0, 0.0, 0.0, 0.0, 0.0, 0.0, 0.0, 0.0, 0.0, 0.0, 0.0, 0.0, 0.0, 0.0, 0.0, 0.0, 0.0, 0.0, 0.0, 0.0, 0.0, 0.0, 0.0, 0.0, 0.0, 0.0, 0.0, 0.0, 0.0, 0.0, 0.0, 0.0, 0.0, 0.0, 0.0, 0.0, 0.0, 0.0, 0.0, 0.0, 0.0, 0.0, 0.0, 0.0, 0.0, 0.0, 0.0, 0.0, 0.0, 0.0, 0.0, 0.0, 0.0, 0.0, 0.0, 0.0, 0.0, 0.0, 0.0, 0.0, 0.0, 0.0, 0.0, 0.0, 0.0, 0.0, 0.0, 0.0, 0.0, 0.0, 0.0, 0.0, 0.0, 0.0, 0.0, 0.0, 0.0, 0.0, 0.0, 0.0, 0.0, 0.0, 0.0, 0.0, 0.0, 0.0, 0.0, 0.0, 0.0, 0.0, 0.0, 0.0, 0.0, 0.0, 0.0, 0.0, 0.0, 0.0, 0.0, 0.0, 0.0, 0.0, 0.0, 0.0, 0.0, 0.0, 0.0, 0.0, 0.0, 0.0, 0.0, 0.0, 0.0, 0.0, 0.0, 0.0, 0.0, 0.0, 0.0, 0.0, 0.0, 0.0, 0.0, 0.0, 0.0, 0.0, 0.0, 0.0, 0.0, 0.0, 0.0, 0.0, 0.0, 0.0, 0.0, 0.0, 0.0, 0.0, 0.0, 0.0, 0.0, 0.0, 0.0, 0.0, 0.0, 0.0, 0.0, 0.0, 0.0, 0.0, 0.0, 0.0, 0.0, 0.0, 0.0, 0.0, 0.0, 0.0, 0.0, 0.0, 0.0, 0.0, 0.0, 0.0, 0.0, 0.0, 0.0, 0.0, 0.0, 0.0, 0.0, 0.0, 0.0, 0.0, 0.0, 0.0, 0.0, 0.0, 0.0, 0.0, 0.0, 0.0, 0.0, 0.0, 0.0, 0.0, 0.0, 0.0, 0.0, 0.0, 0.0, 0.0, 0.0, 0.0, 0.0, 0.0, 0.0, 0.0, 0.0, 0.0, 0.0, 0.0, 0.0, 0.0, 0.0, 0.0, 0.0, 0.0, 0.0, 0.0, 0.0, 0.0, 0.0, 0.0, 0.0, 0.0, 0.0, 0.0, 0.0, 0.0, 0.0, 0.0, 0.0, 0.0, 0.0, 0.0, 0.0, 0.0, 0.0, 0.0, 0.0, 0.0, 0.0, 0.0, 0.0, 0.0, 0.0, 0.0, 0.0, 0.0, 0.0, 0.0, 0.0, 0.0, 0.0, 0.0, 0.0, 0.0, 0.0, 0.0, 0.0, 0.0, 0.0, 0.0, 0.0, 0.0, 0.0, 0.0, 0.0, 0.0, 0.0, 0.0, 0.0, 0.0, 0.0, 0.0, 0.0, 0.0, 0.0, 0.0, 0.0, 0.0, 0.0, 0.0, 0.0, 0.0, 0.0, 0.0, 0.0, 0.0, 0.0, 0.0, 0.0, 0.0, 0.0, 0.0, 0.0, 0.0, 0.0, 0.0, 0.0, 0.0, 0.0, 0.0, 0.0, 0.0, 0.0, 0.0, 0.0, 0.0, 0.0, 0.0, 0.0, 0.0, 0.0, 0.0, 0.0, 0.0, 0.0, 0.0, 0.0, 0.0, 0.0, 0.0, 0.0, 0.0, 0.0, 0.0, 0.0, 0.0, 0.0, 0.0, 0.0, 0.0, 0.0, 0.0, 0.0, 0.0, 0.0, 0.0, 0.0, 0.0, 0.0, 0.0, 0.0, 0.0, 0.0, 0.0, 0.0, 0.0, 0.0, 0.0, 0.0, 0.0, 0.0, 0.0, 0.0, 0.0, 0.0, 0.0, 0.0, 0.0, 0.0, 0.0, 0.0, 0.0, 0.0, 0.0, 0.0, 0.0, 0.0, 0.0, 0.0, 0.0, 0.0, 0.0, 0.0, 0.0, 0.0, 0.0, 0.0, 0.0, 0.0, 0.0, 0.0, 0.0, 0.0, 0.0, 0.0, 0.0, 0.0, 0.0, 0.0, 0.0, 0.0, 0.0, 0.0, 0.0, 0.0, 0.0, 0.0, 0.0, 0.0, 0.0, 0.0, 0.0, 0.0, 0.0, 0.0, 0.0, 0.0, 0.0, 0.0, 0.0, 0.0, 0.0, 0.0, 0.0, 0.0, 0.0, 0.0, 0.0, 0.0, 0.0, 0.0, 0.0, 0.0, 0.0, 0.0, 0.0, 0.0, 0.0, 0.0, 0.0, 0.0, 0.0, 0.0, 0.0, 0.0, 0.0, 0.0, 0.0, 0.0, 0.0, 0.0, 0.0, 0.0, 0.0, 0.0, 0.0, 0.0, 0.0, 0.0, 0.0, 0.0, 0.0, 0.0, 0.0, 0.0, 0.0, 0.0, 0.0, 0.0, 0.0, 0.0, 0.0, 0.0, 0.0, 0.0, 0.0, 0.0, 0.0, 0.0, 0.0, 0.0, 0.0, 0.0, 0.0, 0.0, 0.0, 0.0, 0.0, 0.0, 0.0, 0.0, 0.0, 0.0, 0.0, 0.0, 0.0, 0.0, 0.0, 0.0, 0.0, 0.0, 0.0, 0.0, 0.0, 0.0, 0.0, 0.0, 0.0, 0.0, 0.0, 0.0, 0.0, 0.0, 0.0, 0.0, 0.0, 0.0, 0.0, 0.0, 0.0, 0.0, 0.0, 0.0, 0.0, 0.0, 0.0, 0.0, 0.0, 0.0, 0.0, 0.0, 0.0, 0.0, 0.0, 0.0, 0.0, 0.0, 0.0, 0.0, 0.0, 0.0, 0.0, 0.0, 0.0, 0.0, 0.0, 0.0, 0.0, 0.0, 0.0, 0.0, 0.0, 0.0, 0.0, 0.0, 0.0, 0.0, 0.0, 0.0, 0.0, 0.0, 0.0, 0.0, 0.0, 0.0, 0.0, 0.0, 0.0, 0.0, 0.0, 0.0, 0.0, 0.0, 0.0, 0.0, 0.0, 0.0, 0.0, 0.0, 0.0, 0.0, 0.0, 0.0, 0.0, 0.0, 0.0, 0.0, 0.0, 0.0, 0.0, 0.0, 0.0, 0.0, 0.0, 0.0, 0.0, 0.0, 0.0, 0.0, 0.0, 0.0, 0.0, 0.0, 0.0, 0.0, 0.0, 0.0, 0.0, 0.0, 0.0, 0.0, 0.0, 0.0, 0.0, 0.0, 0.0, 0.0, 0.0, 0.0, 0.0, 0.0, 0.0, 0.0, 0.0, 0.0, 0.0, 0.0, 0.0, 0.0, 0.0, 0.0, 0.0, 0.0, 0.0, 0.0, 0.0, 0.0, 0.0, 0.0, 0.0, 0.0, 0.0, 0.0, 0.0, 0.0, 0.0, 0.0, 0.0, 0.0, 0.0, 0.0, 0.0, 0.0, 0.0, 0.0, 0.0, 0.0, 0.0, 0.0, 0.0, 0.0, 0.0, 0.0, 0.0, 0.0, 0.0, 0.0, 0.0, 0.0, 0.0, 0.0, 0.0, 0.0, 0.0, 0.0, 0.0, 0.0, 0.0, 0.0, 0.0, 0.0, 0.0, 0.0, 0.0, 0.0, 0.0, 0.0, 0.0, 0.0, 0.0, 0.0, 0.0, 0.0, 0.0, 0.0, 0.0, 0.0, 0.0, 0.0, 0.0, 0.0, 0.0, 0.0, 0.0, 0.0, 0.0, 0.0, 0.0, 0.0, 0.0, 0.0, 0.0, 0.0, 0.0, 0.0, 0.0, 0.0, 0.0, 0.0, 0.0, 0.0, 0.0, 0.0, 0.0, 0.0, 0.0, 0.0, 0.0, 0.0, 0.0, 0.0, 0.0, 0.0, 0.0, 0.0, 0.0, 0.0, 0.0, 0.0, 0.0, 0.0, 0.0, 0.0, 0.0, 0.0, 0.0, 0.0, 0.0, 0.0, 0.0, 0.0, 0.0, 0.0, 0.0, 0.0, 0.0, 0.0, 0.0, 0.0, 0.0, 0.0, 0.0, 0.0, 0.0, 0.0, 0.0, 0.0, 0.0, 0.0, 0.0, 0.0, 0.0, 0.0, 0.0, 0.0, 0.0, 0.0, 0.0, 0.0, 0.0, 0.0, 0.0, 0.0, 0.0, 0.0, 0.0, 0.0, 0.0, 0.0, 0.0, 0.0, 0.0, 0.0, 0.0, 0.0, 0.0, 0.0, 0.0, 0.0, 0.0, 0.0, 0.0, 0.0, 0.0, 0.0, 0.0, 0.0, 0.0, 0.0, 0.0, 0.0, 0.0, 0.0, 0.0, 0.0, 0.0, 0.0, 0.0, 0.0, 0.0, 0.0, 0.0, 0.0, 0.0, 0.0, 0.0, 0.0, 0.0, 0.0, 0.0, 0.0, 0.0, 0.0, 0.0, 0.0, 0.0, 0.0, 0.0, 0.0, 0.0, 0.0, 0.0, 0.0, 0.0, 0.0, 0.0, 0.0, 0.0, 0.0, 0.0, 0.0, 0.0, 0.0, 0.0, 0.0, 0.0, 0.0, 0.0, 0.0, 0.0, 0.0, 0.0, 0.0, 0.0, 0.0, 0.0, 0.0, 0.0, 0.0, 0.0, 0.0, 0.0, 0.0, 0.0, 0.0, 0.0, 0.0, 0.0, 0.0, 0.0, 0.0, 0.0, 0.0, 0.0, 0.0, 0.0, 0.0, 0.0, 0.0, 0.0, 0.0, 0.0, 0.0, 0.0, 0.0, 0.0, 0.0, 0.0, 0.0, 0.0, 0.0, 0.0, 0.0, 0.0, 0.0, 0.0, 0.0, 0.0, 0.0, 0.0, 0.0, 0.0, 0.0, 0.0, 0.0, 0.0, 0.0, 0.0, 0.0, 0.0, 0.0, 0.0, 0.0, 0.0, 0.0, 0.0, 0.0, 0.0, 0.0, 0.0, 0.0, 0.0, 0.0, 0.0, 0.0, 0.0, 0.0, 0.0, 0.0, 0.0, 0.0, 0.0, 0.0, 0.0, 0.0, 0.0, 0.0, 0.0, 0.0, 0.0, 0.0, 0.0, 0.0, 0.0, 0.0, 0.0, 0.0, 0.0, 0.0, 0.0, 0.0, 0.0, 0.0, 0.0, 0.0, 0.0, 0.0, 0.0, 0.0, 0.0, 0.0, 0.0, 0.0, 0.0, 0.0, 0.0, 0.0, 0.0, 0.0, 0.0, 0.0, 0.0, 0.0, 0.0, 0.0, 0.0, 0.0, 0.0, 0.0, 0.0, 0.0, 0.0, 0.0, 0.0, 0.0, 0.0, 0.0, 0.0, 0.0, 0.0, 0.0, 0.0, 0.0, 0.0, 0.0, 0.0, 0.0, 0.0, 0.0, 0.0, 0.0, 0.0, 0.0, 0.0, 0.0, 0.0, 0.0, 0.0, 0.0, 0.0, 0.0, 0.0, 0.0, 0.0, 0.0, 0.0, 0.0, 0.0, 0.0, 0.0, 0.0, 0.0, 0.0, 0.0, 0.0, 0.0, 0.0, 0.0, 0.0, 0.0, 0.0, 0.0, 0.0, 0.0, 0.0, 0.0, 0.0, 0.0, 0.0, 0.0, 0.0, 0.0, 0.0, 0.0, 0.0, 0.0, 0.0, 0.0, 0.0, 0.0, 0.0, 0.0, 0.0, 0.0, 0.0, 0.0, 0.0, 0.0, 0.0, 0.0, 0.0, 0.0, 0.0, 0.0, 0.0, 0.0, 0.0, 0.0, 0.0, 0.0, 0.0, 0.0, 0.0, 0.0, 0.0, 0.0, 0.0, 0.0, 0.0, 0.0, 0.0, 0.0, 0.0, 0.0, 0.0, 0.0, 0.0, 0.0, 0.0, 0.0, 0.0, 0.0, 0.0, 0.0, 0.0, 0.0, 0.0, 0.0, 0.0, 0.0, 0.0, 0.0, 0.0, 0.0, 0.0, 0.0, 0.0, 0.0, 0.0, 0.0, 0.0, 0.0, 0.0])
me_circle.materials.append(mat_material_002)
me_circle.update()
me_plane_005 = bpy.data.meshes.new('Plane.005')
me_plane_005.from_pydata([(-1.0, -1.0, 0.0), (1.0, -1.0, 0.0), (-1.0, 1.0, 1.224), (1.0, 1.0, 1.224), (-1.0, 0.4227, 0.0), (-1.0, 1.0, 0.5773), (-1.0, 0.4731, 0.002197), (-1.0, 0.523, 0.00877), (-1.0, 0.5721, 0.01967), (-1.0, 0.6202, 0.03481), (-1.0, 0.6667, 0.05408), (-1.0, 0.7114, 0.07734), (-1.0, 0.7538, 0.1044), (-1.0, 0.7938, 0.1351), (-1.0, 0.8309, 0.1691), (-1.0, 0.8649, 0.2062), (-1.0, 0.8956, 0.2462), (-1.0, 0.9227, 0.2886), (-1.0, 0.9459, 0.3333), (-1.0, 0.9652, 0.3798), (-1.0, 0.9803, 0.4279), (-1.0, 0.9912, 0.477), (-1.0, 0.9978, 0.5269), (1.0, 1.0, 0.5773), (1.0, 0.4227, 0.0), (1.0, 0.9978, 0.5269), (1.0, 0.9912, 0.477), (1.0, 0.9803, 0.4279), (1.0, 0.9652, 0.3798), (1.0, 0.9459, 0.3333), (1.0, 0.9227, 0.2886), (1.0, 0.8956, 0.2462), (1.0, 0.8649, 0.2062), (1.0, 0.8309, 0.1691), (1.0, 0.7938, 0.1351), (1.0, 0.7538, 0.1044), (1.0, 0.7114, 0.07734), (1.0, 0.6667, 0.05408), (1.0, 0.6202, 0.03481), (1.0, 0.5721, 0.01967), (1.0, 0.523, 0.00877), (1.0, 0.4731, 0.002197)], [], [(5, 23, 3, 2), (23, 5, 22, 25), (25, 22, 21, 26), (26, 21, 20, 27), (27, 20, 19, 28), (28, 19, 18, 29), (29, 18, 17, 30), (30, 17, 16, 31), (31, 16, 15, 32), (32, 15, 14, 33), (33, 14, 13, 34), (34, 13, 12, 35), (35, 12, 11, 36), (36, 11, 10, 37), (37, 10, 9, 38), (38, 9, 8, 39), (39, 8, 7, 40), (40, 7, 6, 41), (41, 6, 4, 24), (0, 1, 24, 4)])
me_plane_005.polygons.foreach_set('use_smooth', [True] * 20)
_uv = me_plane_005.uv_layers.new(name='UVMap')
_uv.uv.foreach_set('vector', [0.0, 1.0, 1.0, 1.0, 1.0, 1.0, 0.0, 1.0, 1.0, 1.0, 0.0, 1.0, 0.0, 1.0, 1.0, 1.0, 1.0, 1.0, 0.0, 1.0, 0.0, 1.0, 1.0, 1.0, 1.0, 1.0, 0.0, 1.0, 0.0, 1.0, 1.0, 1.0, 1.0, 1.0, 0.0, 1.0, 0.0, 1.0, 1.0, 1.0, 1.0, 1.0, 0.0, 1.0, 0.0, 1.0, 1.0, 1.0, 1.0, 1.0, 0.0, 1.0, 0.0, 1.0, 1.0, 1.0, 1.0, 1.0, 0.0, 1.0, 0.0, 1.0, 1.0, 1.0, 1.0, 1.0, 0.0, 1.0, 0.0, 1.0, 1.0, 1.0, 1.0, 1.0, 0.0, 1.0, 0.0, 1.0, 1.0, 1.0, 1.0, 1.0, 0.0, 1.0, 0.0, 0.8969, 1.0, 0.8969, 1.0, 0.8969, 0.0, 0.8969, 0.0, 0.8769, 1.0, 0.8769, 1.0, 0.8769, 0.0, 0.8769, 0.0, 0.8557, 1.0, 0.8557, 1.0, 0.8557, 0.0, 0.8557, 0.0, 0.8334, 1.0, 0.8334, 1.0, 0.8334, 0.0, 0.8334, 0.0, 0.8101, 1.0, 0.8101, 1.0, 0.8101, 0.0, 0.8101, 0.0, 0.7861, 1.0, 0.7861, 1.0, 0.7861, 0.0, 0.7861, 0.0, 0.7615, 1.0, 0.7615, 1.0, 0.7615, 0.0, 0.7615, 0.0, 0.7365, 1.0, 0.7365, 1.0, 0.7365, 0.0, 0.7365, 0.0, 0.7114, 1.0, 0.7114, 0.0, 0.0, 1.0, 0.0, 1.0, 0.7114, 0.0, 0.7114])
me_plane_005.materials.append(mat_material_001)
me_plane_005.update()

# ---- objects
ob_plane = bpy.data.objects.new('Plane', me_plane)
ob_plane_001 = bpy.data.objects.new('Plane.001', me_plane_001)
ob_plane_002 = bpy.data.objects.new('Plane.002', me_plane_002)
ob_plane_003 = bpy.data.objects.new('Plane.003', me_plane_003)
ob_plane_004 = bpy.data.objects.new('Plane.004', me_plane_004)
ob_circle = bpy.data.objects.new('Circle', me_circle)
ob_plane_005 = bpy.data.objects.new('Plane.005', me_plane_005)
ob_camera = bpy.data.objects.new('Camera', cam_camera_001)
ob_area = bpy.data.objects.new('Area', light_area)
ob_area_001 = bpy.data.objects.new('Area.001', light_area_003)
ob_area_002 = bpy.data.objects.new('Area.002', light_area_005)
ob_area_003 = bpy.data.objects.new('Area.003', light_area_006)

# ---- transforms, parenting, visibility, modifiers, constraints
ob_plane.location = (0.0, 0.0, 0.07899)
ob_plane.scale = (1.069, 1.077, 1.0)
_m = ob_plane.modifiers.new('Subdivision', 'SUBSURF')
_m.levels = 3
_m = ob_plane.modifiers.new('Auto Smooth', 'NODES')
_m.node_group = ng_auto_smooth
_gi = [s.identifier for s in ng_auto_smooth.interface.items_tree if s.item_type == 'SOCKET' and s.in_out == 'INPUT']
_m[_gi[1]] = 0.5236  # Angle
ob_plane_001.location = (0.0, 0.0, 0.5154)
ob_plane_001.scale = (1.069, 1.077, 1.0)
_m = ob_plane_001.modifiers.new('Subdivision', 'SUBSURF')
_m.levels = 3
_m = ob_plane_001.modifiers.new('Auto Smooth', 'NODES')
_m.node_group = ng_auto_smooth
_gi = [s.identifier for s in ng_auto_smooth.interface.items_tree if s.item_type == 'SOCKET' and s.in_out == 'INPUT']
_m[_gi[1]] = 0.5236  # Angle
ob_plane_002.location = (0.0, 0.0, 0.9519)
ob_plane_002.scale = (1.069, 1.077, 1.0)
_m = ob_plane_002.modifiers.new('Subdivision', 'SUBSURF')
_m.levels = 3
_m = ob_plane_002.modifiers.new('Auto Smooth', 'NODES')
_m.node_group = ng_auto_smooth
_gi = [s.identifier for s in ng_auto_smooth.interface.items_tree if s.item_type == 'SOCKET' and s.in_out == 'INPUT']
_m[_gi[1]] = 0.5236  # Angle
ob_plane_003.location = (2.125e-09, 0.0, 1.161)
ob_plane_003.scale = (1.069, 1.077, 1.133)
_m = ob_plane_003.modifiers.new('Solidify', 'SOLIDIFY')
_m.thickness = -0.09
_m = ob_plane_003.modifiers.new('Subdivision', 'SUBSURF')
_m.levels = 3
_m.render_levels = 3
_m = ob_plane_003.modifiers.new('Auto Smooth', 'NODES')
_m.node_group = ng_auto_smooth
_gi = [s.identifier for s in ng_auto_smooth.interface.items_tree if s.item_type == 'SOCKET' and s.in_out == 'INPUT']
_m[_gi[1]] = 0.5236  # Angle
ob_plane_004.location = (-0.06392, 0.0, 1.513)
ob_plane_004.rotation_euler = (0.9013, 0.9866, 0.7538)
ob_plane_004.scale = (0.3501, 0.5635, 0.4819)
_m = ob_plane_004.modifiers.new('Bevel', 'BEVEL')
_m.width = 0.04
_m.width_pct = 0.04
_m.segments = 4
_m = ob_plane_004.modifiers.new('Auto Smooth', 'NODES')
_m.node_group = ng_auto_smooth
_gi = [s.identifier for s in ng_auto_smooth.interface.items_tree if s.item_type == 'SOCKET' and s.in_out == 'INPUT']
_m[_gi[1]] = 0.5236  # Angle
ob_circle.location = (0.0, 0.0, -0.02713)
ob_circle.scale = (1.105, 1.105, 1.13)
_m = ob_circle.modifiers.new('Subdivision', 'SUBSURF')
_m.levels = 3
_m = ob_circle.modifiers.new('Auto Smooth', 'NODES')
_m.node_group = ng_auto_smooth
_gi = [s.identifier for s in ng_auto_smooth.interface.items_tree if s.item_type == 'SOCKET' and s.in_out == 'INPUT']
_m[_gi[1]] = 0.5236  # Angle
ob_plane_005.location = (0.0, 0.0, 0.0)
ob_plane_005.rotation_euler = (0.0, -0.0, 0.7854)
ob_plane_005.scale = (5.059, 5.059, 5.059)
_m = ob_plane_005.modifiers.new('Auto Smooth', 'NODES')
_m.node_group = ng_auto_smooth
_gi = [s.identifier for s in ng_auto_smooth.interface.items_tree if s.item_type == 'SOCKET' and s.in_out == 'INPUT']
_m[_gi[1]] = 0.5236  # Angle
ob_camera.location = (4.112, -2.9, 3.479)
ob_camera.rotation_euler = (1.099, -1.826e-07, 0.9564)
ob_area.location = (-1.449, 2.803, 6.059)
ob_area_001.location = (0.0, -3.764, 3.764)
ob_area_001.rotation_euler = (0.7854, -0.0, 0.0)
ob_area_002.location = (3.811, 2.654e-07, 3.811)
ob_area_002.rotation_euler = (0.7854, -0.0, 1.571)
ob_area_003.location = (0.2291, -0.1835, 3.715)

# ---- collection membership
col_collection.objects.link(ob_plane)
col_collection.objects.link(ob_plane_001)
col_collection.objects.link(ob_plane_002)
col_collection.objects.link(ob_plane_003)
col_collection.objects.link(ob_plane_004)
col_collection.objects.link(ob_circle)
col_collection.objects.link(ob_plane_005)
col_collection.objects.link(ob_camera)
col_collection.objects.link(ob_area)
col_collection.objects.link(ob_area_001)
col_collection.objects.link(ob_area_002)
col_collection.objects.link(ob_area_003)

# ---- scene / render settings (as saved in the file)
scene.camera = ob_camera
scene.frame_start = 1; scene.frame_end = 250; scene.frame_set(1)
scene.render.engine = 'CYCLES'
scene.render.resolution_y = 1920
scene.cycles.samples = 512
scene.cycles.sampling_pattern = 'TABULATED_SOBOL'
scene.view_settings.look = 'AgX - Medium High Contrast'
bpy.context.view_layer.update()

